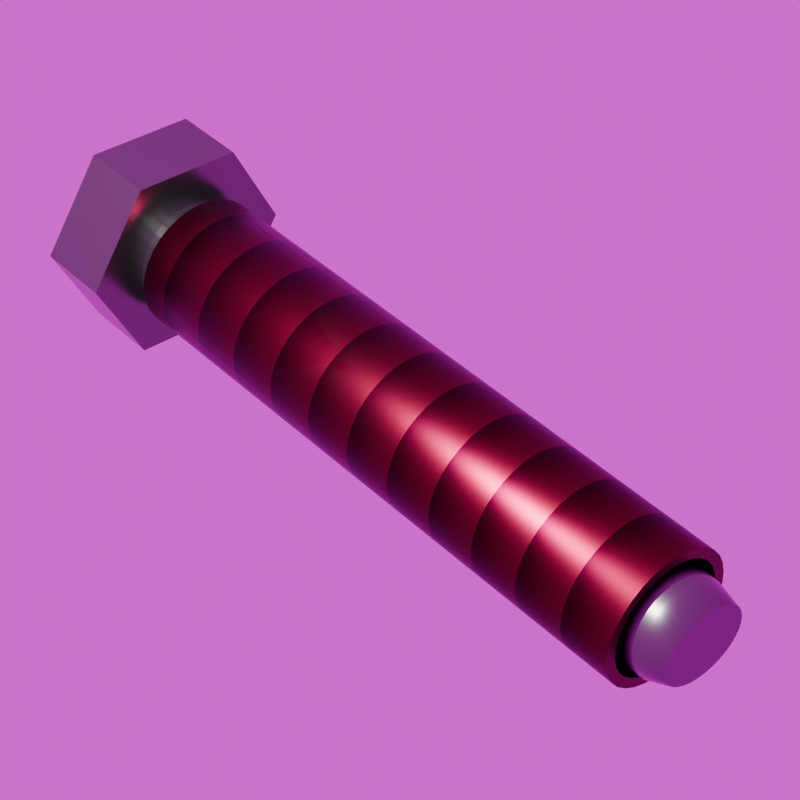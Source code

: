 # Source: lead-expansion-bolt.blend  (saved by Blender 4.3.34; exported with 4.5.12 LTS)
import bpy
from mathutils import Matrix  # noqa: F401  (used for matrix-valued properties, if any)

bpy.ops.wm.read_factory_settings(use_empty=True)
scene = bpy.context.scene
scene.name = 'Scene'

# ---- collections
col_collection = bpy.data.collections.new('Collection'); scene.collection.children.link(col_collection)

# ---- images (referenced by path relative to the original .blend; pixels are not part of the script)
import os
ASSET_DIR = os.environ.get("B2B_ASSET_DIR", "")  # directory of the original .blend (textures are referenced by path, not embedded)
HERE = os.path.dirname(os.path.abspath(__file__))  # packed textures are extracted next to this script under _unpacked/

def load_image(name, relpath, width, height, colorspace="sRGB"):
    """Load a texture the original file referenced (path relative to the .blend, or extracted next to this script)."""
    p = next((c for c in (os.path.join(HERE, relpath), os.path.join(ASSET_DIR, relpath)) if relpath and os.path.exists(c)), "")
    if p:
        img = bpy.data.images.load(p, check_existing=True)
        img.name = name
    else:  # same state as the original file: an image datablock whose file is absent (Cycles renders it pink)
        img = bpy.data.images.new(name, width, height)
        img.source = "FILE"
        img.filepath = "//" + (relpath or name)
    img.colorspace_settings.name = colorspace
    return img
img_forest_exr = load_image('forest.exr', 'forest.exr', 1024, 1024, 'Linear Rec.709')

# ---- materials (node trees are filled in below, after node groups)
mat_material_001 = bpy.data.materials.new('Material.001')
mat_material_002 = bpy.data.materials.new('Material.002')

# ---- material node trees
mat_material_001.use_nodes = True; mat_material_001.node_tree.nodes.clear()
_N = mat_material_001.node_tree.nodes; _L = mat_material_001.node_tree.links
n0 = _N.new('ShaderNodeBsdfPrincipled'); n0.name = 'Principled BSDF'; n0.location = (-2, 652)
n0.inputs[0].default_value = (0.1656, 0.1656, 0.1656, 1.0)
n0.inputs[1].default_value = 0.9818
n0.inputs[2].default_value = 0.2273
n1 = _N.new('ShaderNodeOutputMaterial'); n1.name = 'Material Output'; n1.location = (288, 652)
_L.new(n0.outputs[0], n1.inputs[0])
n1.is_active_output = True
mat_material_002.use_nodes = True; mat_material_002.node_tree.nodes.clear()
_N = mat_material_002.node_tree.nodes; _L = mat_material_002.node_tree.links
n0 = _N.new('ShaderNodeBsdfPrincipled'); n0.name = 'Principled BSDF'; n0.location = (165, 295)
n0.inputs[1].default_value = 1.0
n0.inputs[2].default_value = 0.3636
n0.inputs[3].default_value = 1.0
n1 = _N.new('ShaderNodeOutputMaterial'); n1.name = 'Material Output'; n1.location = (465, 294)
n2 = _N.new('ShaderNodeTexWave'); n2.name = 'Wave Texture'; n2.location = (-362, 276)
n2.width = 182
n2.bands_direction = 'Z'
n2.wave_profile = 'SAW'
n2.inputs[1].default_value = 4.0
n2.inputs[5].default_value = 0.5385
n3 = _N.new('ShaderNodeValToRGB'); n3.name = 'Color Ramp'; n3.location = (-111, 266)
while len(n3.color_ramp.elements) > 1: n3.color_ramp.elements.remove(n3.color_ramp.elements[-1])
n3.color_ramp.elements[0].position = 0.0; n3.color_ramp.elements[0].color = (0.01877, 0.0, 0.004158, 1.0)
_e = n3.color_ramp.elements.new(1.0); _e.color = (0.08995, 0.002718, 0.01388, 1.0)
_L.new(n0.outputs[0], n1.inputs[0])
_L.new(n3.outputs[0], n0.inputs[0])
_L.new(n2.outputs[0], n3.inputs[0])
n1.is_active_output = True

# ---- world
world_world = bpy.data.worlds.new('World'); scene.world = world_world
world_world.use_nodes = True; world_world.node_tree.nodes.clear()
_N = world_world.node_tree.nodes; _L = world_world.node_tree.links
n0 = _N.new('ShaderNodeOutputWorld'); n0.name = 'World Output'; n0.location = (300, 300)
n1 = _N.new('ShaderNodeBackground'); n1.name = 'Background'; n1.location = (10, 300)
n1.inputs[0].default_value = (0.05088, 0.05088, 0.05088, 1.0)
n2 = _N.new('ShaderNodeTexEnvironment'); n2.name = 'Environment Texture'; n2.location = (-142, 134)
n2.image = img_forest_exr
_L.new(n2.outputs[0], n0.inputs[0])
n0.is_active_output = True
world_world.color = (0.05088, 0.05088, 0.05088)
world_world.sun_shadow_jitter_overblur = 0.0

# ---- cameras
cam_camera = bpy.data.cameras.new('Camera')
cam_camera.clip_end = 100.0
cam_camera.lens = 100.0
cam_camera.ortho_scale = 7.314

# ---- lights
light_light = bpy.data.lights.new('Light', 'POINT')
light_light.energy = 1e+05
light_light_001 = bpy.data.lights.new('Light.001', 'POINT')
light_light_001.energy = 1e+05
light_light_002 = bpy.data.lights.new('Light.002', 'POINT')
light_light_002.energy = 1e+04

# ---- meshes
me_cylinder = bpy.data.meshes.new('Cylinder')
me_cylinder.from_pydata([(0.0, 0.805, -1.0), (0.0, 1.0, 1.0), (0.157, 0.7895, -1.0), (0.1951, 0.9808, 1.0), (0.3081, 0.7437, -1.0), (0.3827, 0.9239, 1.0), (0.4472, 0.6693, -1.0), (0.5556, 0.8315, 1.0), (0.5692, 0.5692, -1.0), (0.7071, 0.7071, 1.0), (0.6693, 0.4472, -1.0), (0.8315, 0.5556, 1.0), (0.7437, 0.3081, -1.0), (0.9239, 0.3827, 1.0), (0.7895, 0.157, -1.0), (0.9808, 0.1951, 1.0), (0.805, 0.0, -1.0), (1.0, 0.0, 1.0), (0.7895, -0.157, -1.0), (0.9808, -0.1951, 1.0), (0.7437, -0.3081, -1.0), (0.9239, -0.3827, 1.0), (0.6693, -0.4472, -1.0), (0.8315, -0.5556, 1.0), (0.5692, -0.5692, -1.0), (0.7071, -0.7071, 1.0), (0.4472, -0.6693, -1.0), (0.5556, -0.8315, 1.0), (0.3081, -0.7437, -1.0), (0.3827, -0.9239, 1.0), (0.157, -0.7895, -1.0), (0.1951, -0.9808, 1.0), (0.0, -0.805, -1.0), (0.0, -1.0, 1.0), (-0.157, -0.7895, -1.0), (-0.1951, -0.9808, 1.0), (-0.3081, -0.7437, -1.0), (-0.3827, -0.9239, 1.0), (-0.4472, -0.6693, -1.0), (-0.5556, -0.8315, 1.0), (-0.5692, -0.5692, -1.0), (-0.7071, -0.7071, 1.0), (-0.6693, -0.4472, -1.0), (-0.8315, -0.5556, 1.0), (-0.7437, -0.3081, -1.0), (-0.9239, -0.3827, 1.0), (-0.7895, -0.157, -1.0), (-0.9808, -0.1951, 1.0), (-0.805, 0.0, -1.0), (-1.0, 0.0, 1.0), (-0.7895, 0.157, -1.0), (-0.9808, 0.1951, 1.0), (-0.7437, 0.3081, -1.0), (-0.9239, 0.3827, 1.0), (-0.6693, 0.4472, -1.0), (-0.8315, 0.5556, 1.0), (-0.5692, 0.5692, -1.0), (-0.7071, 0.7071, 1.0), (-0.4472, 0.6693, -1.0), (-0.5556, 0.8315, 1.0), (-0.3081, 0.7437, -1.0), (-0.3827, 0.9239, 1.0), (-0.157, 0.7895, -1.0), (-0.1951, 0.9808, 1.0), (0.09755, 0.9904, 1.0), (0.2889, 0.9523, 1.0), (0.4691, 0.8777, 1.0), (0.6313, 0.7693, 1.0), (0.7693, 0.6313, 1.0), (0.8777, 0.4691, 1.0), (0.9523, 0.2889, 1.0), (0.9904, 0.09755, 1.0), (0.9904, -0.09755, 1.0), (0.9523, -0.2889, 1.0), (0.8777, -0.4691, 1.0), (0.7693, -0.6313, 1.0), (0.6313, -0.7693, 1.0), (0.4691, -0.8777, 1.0), (0.2889, -0.9523, 1.0), (0.09755, -0.9904, 1.0), (-0.09755, -0.9904, 1.0), (-0.2889, -0.9523, 1.0), (-0.4691, -0.8777, 1.0), (-0.6313, -0.7693, 1.0), (-0.7693, -0.6313, 1.0), (-0.8777, -0.4691, 1.0), (-0.9523, -0.2889, 1.0), (-0.9904, -0.09755, 1.0), (-0.9904, 0.09755, 1.0), (-0.9523, 0.2889, 1.0), (-0.8777, 0.4691, 1.0), (-0.7693, 0.6313, 1.0), (-0.6313, 0.7693, 1.0), (-0.4691, 0.8777, 1.0), (-0.2889, 0.9523, 1.0), (-0.09755, 0.9904, 1.0), (0.1951, 0.9808, 1.0), (0.09755, 0.9904, 1.0), (0.0, 1.0, 1.0), (-0.09755, 0.9904, 1.0), (-0.1951, 0.9808, 1.0), (-0.2889, 0.9523, 1.0), (-0.3827, 0.9239, 1.0), (-0.4691, 0.8777, 1.0), (-0.5556, 0.8315, 1.0), (-0.6313, 0.7693, 1.0), (-0.7071, 0.7071, 1.0), (-0.7693, 0.6313, 1.0), (-0.8315, 0.5556, 1.0), (-0.8777, 0.4691, 1.0), (-0.9239, 0.3827, 1.0), (-0.9523, 0.2889, 1.0), (-0.9808, 0.1951, 1.0), (-0.9904, 0.09755, 1.0), (-1.0, 0.0, 1.0), (-0.9904, -0.09755, 1.0), (-0.9808, -0.1951, 1.0), (-0.9523, -0.2889, 1.0), (-0.9239, -0.3827, 1.0), (-0.8777, -0.4691, 1.0), (-0.8315, -0.5556, 1.0), (-0.7693, -0.6313, 1.0), (-0.7071, -0.7071, 1.0), (-0.6313, -0.7693, 1.0), (-0.5556, -0.8315, 1.0), (-0.4691, -0.8777, 1.0), (-0.3827, -0.9239, 1.0), (-0.2889, -0.9523, 1.0), (-0.1951, -0.9808, 1.0), (-0.09755, -0.9904, 1.0), (0.0, -1.0, 1.0), (0.09755, -0.9904, 1.0), (0.1951, -0.9808, 1.0), (0.2889, -0.9523, 1.0), (0.3827, -0.9239, 1.0), (0.4691, -0.8777, 1.0), (0.5556, -0.8315, 1.0), (0.6313, -0.7693, 1.0), (0.7071, -0.7071, 1.0), (0.7693, -0.6313, 1.0), (0.8315, -0.5556, 1.0), (0.8777, -0.4691, 1.0), (0.9239, -0.3827, 1.0), (0.9523, -0.2889, 1.0), (0.9808, -0.1951, 1.0), (0.9904, -0.09755, 1.0), (1.0, 0.0, 1.0), (0.9904, 0.09755, 1.0), (0.9808, 0.1951, 1.0), (0.9523, 0.2889, 1.0), (0.9239, 0.3827, 1.0), (0.8777, 0.4691, 1.0), (0.8315, 0.5556, 1.0), (0.7693, 0.6313, 1.0), (0.7071, 0.7071, 1.0), (0.6313, 0.7693, 1.0), (0.5556, 0.8315, 1.0), (0.4691, 0.8777, 1.0), (0.3827, 0.9239, 1.0), (0.2889, 0.9523, 1.0), (0.1661, 0.835, 1.0), (0.08305, 0.8432, 1.0), (0.0, 0.8514, 1.0), (-0.08305, 0.8432, 1.0), (-0.1661, 0.835, 1.0), (-0.246, 0.8108, 1.0), (-0.3258, 0.7866, 1.0), (-0.3994, 0.7472, 1.0), (-0.473, 0.7079, 1.0), (-0.5375, 0.655, 1.0), (-0.602, 0.602, 1.0), (-0.655, 0.5375, 1.0), (-0.7079, 0.473, 1.0), (-0.7472, 0.3994, 1.0), (-0.7866, 0.3258, 1.0), (-0.8108, 0.246, 1.0), (-0.835, 0.1661, 1.0), (-0.8432, 0.08305, 1.0), (-0.8514, 0.0, 1.0), (-0.8432, -0.08305, 1.0), (-0.835, -0.1661, 1.0), (-0.8108, -0.246, 1.0), (-0.7866, -0.3258, 1.0), (-0.7472, -0.3994, 1.0), (-0.7079, -0.473, 1.0), (-0.655, -0.5375, 1.0), (-0.602, -0.602, 1.0), (-0.5375, -0.655, 1.0), (-0.473, -0.7079, 1.0), (-0.3994, -0.7472, 1.0), (-0.3258, -0.7866, 1.0), (-0.246, -0.8108, 1.0), (-0.1661, -0.835, 1.0), (-0.08305, -0.8432, 1.0), (0.0, -0.8514, 1.0), (0.08305, -0.8432, 1.0), (0.1661, -0.835, 1.0), (0.246, -0.8108, 1.0), (0.3258, -0.7866, 1.0), (0.3994, -0.7472, 1.0), (0.473, -0.7079, 1.0), (0.5375, -0.655, 1.0), (0.602, -0.602, 1.0), (0.655, -0.5375, 1.0), (0.7079, -0.473, 1.0), (0.7472, -0.3994, 1.0), (0.7866, -0.3258, 1.0), (0.8108, -0.246, 1.0), (0.835, -0.1661, 1.0), (0.8432, -0.08305, 1.0), (0.8514, 0.0, 1.0), (0.8432, 0.08305, 1.0), (0.835, 0.1661, 1.0), (0.8108, 0.246, 1.0), (0.7866, 0.3258, 1.0), (0.7472, 0.3994, 1.0), (0.7079, 0.473, 1.0), (0.655, 0.5375, 1.0), (0.602, 0.602, 1.0), (0.5375, 0.655, 1.0), (0.473, 0.7079, 1.0), (0.3994, 0.7472, 1.0), (0.3258, 0.7866, 1.0), (0.246, 0.8108, 1.0), (0.143, 0.7188, 1.05), (0.07149, 0.7259, 1.05), (2.635e-09, 0.7329, 1.05), (-0.07149, 0.7259, 1.05), (-0.143, 0.7188, 1.05), (-0.2117, 0.698, 1.05), (-0.2805, 0.6771, 1.05), (-0.3438, 0.6432, 1.05), (-0.4072, 0.6094, 1.05), (-0.4627, 0.5638, 1.05), (-0.5182, 0.5182, 1.05), (-0.5638, 0.4627, 1.05), (-0.6094, 0.4072, 1.05), (-0.6432, 0.3438, 1.05), (-0.6771, 0.2805, 1.05), (-0.698, 0.2117, 1.05), (-0.7188, 0.143, 1.05), (-0.7259, 0.07149, 1.05), (-0.7329, -1.251e-10, 1.05), (-0.7259, -0.07149, 1.05), (-0.7188, -0.143, 1.05), (-0.698, -0.2117, 1.05), (-0.6771, -0.2805, 1.05), (-0.6432, -0.3438, 1.05), (-0.6094, -0.4072, 1.05), (-0.5638, -0.4627, 1.05), (-0.5182, -0.5182, 1.05), (-0.4627, -0.5638, 1.05), (-0.4072, -0.6094, 1.05), (-0.3438, -0.6432, 1.05), (-0.2805, -0.6771, 1.05), (-0.2117, -0.698, 1.05), (-0.143, -0.7188, 1.05), (-0.07149, -0.7259, 1.05), (2.635e-09, -0.7329, 1.05), (0.07149, -0.7259, 1.05), (0.143, -0.7188, 1.05), (0.2117, -0.698, 1.05), (0.2805, -0.6771, 1.05), (0.3438, -0.6432, 1.05), (0.4072, -0.6094, 1.05), (0.4627, -0.5638, 1.05), (0.5182, -0.5182, 1.05), (0.5638, -0.4627, 1.05), (0.6094, -0.4072, 1.05), (0.6432, -0.3438, 1.05), (0.6771, -0.2805, 1.05), (0.698, -0.2117, 1.05), (0.7188, -0.143, 1.05), (0.7259, -0.07149, 1.05), (0.7329, -1.251e-10, 1.05), (0.7259, 0.07149, 1.05), (0.7188, 0.143, 1.05), (0.698, 0.2117, 1.05), (0.6771, 0.2805, 1.05), (0.6432, 0.3438, 1.05), (0.6094, 0.4072, 1.05), (0.5638, 0.4627, 1.05), (0.5182, 0.5182, 1.05), (0.4627, 0.5638, 1.05), (0.4072, 0.6094, 1.05), (0.3438, 0.6432, 1.05), (0.2805, 0.6771, 1.05), (0.2117, 0.698, 1.05), (0.1661, 0.835, 0.316), (0.08305, 0.8432, 0.316), (0.246, 0.8108, 0.316), (0.0, 0.8514, 0.316), (-0.08305, 0.8432, 0.316), (-0.1661, 0.835, 0.316), (-0.246, 0.8108, 0.316), (-0.3258, 0.7866, 0.316), (-0.3994, 0.7472, 0.316), (-0.473, 0.7079, 0.316), (-0.5375, 0.655, 0.316), (-0.602, 0.602, 0.316), (-0.655, 0.5375, 0.316), (-0.7079, 0.473, 0.316), (-0.7472, 0.3994, 0.316), (-0.7866, 0.3258, 0.316), (-0.8108, 0.246, 0.316), (-0.835, 0.1661, 0.316), (-0.8432, 0.08305, 0.316), (-0.8514, 0.0, 0.316), (-0.8432, -0.08305, 0.316), (-0.835, -0.1661, 0.316), (-0.8108, -0.246, 0.316), (-0.7866, -0.3258, 0.316), (-0.7472, -0.3994, 0.316), (-0.7079, -0.473, 0.316), (-0.655, -0.5375, 0.316), (-0.602, -0.602, 0.316), (-0.5375, -0.655, 0.316), (-0.473, -0.7079, 0.316), (-0.3994, -0.7472, 0.316), (-0.3258, -0.7866, 0.316), (-0.246, -0.8108, 0.316), (-0.1661, -0.835, 0.316), (-0.08305, -0.8432, 0.316), (0.0, -0.8514, 0.316), (0.08305, -0.8432, 0.316), (0.1661, -0.835, 0.316), (0.246, -0.8108, 0.316), (0.3258, -0.7866, 0.316), (0.3994, -0.7472, 0.316), (0.473, -0.7079, 0.316), (0.5375, -0.655, 0.316), (0.602, -0.602, 0.316), (0.655, -0.5375, 0.316), (0.7079, -0.473, 0.316), (0.7472, -0.3994, 0.316), (0.7866, -0.3258, 0.316), (0.8108, -0.246, 0.316), (0.835, -0.1661, 0.316), (0.8432, -0.08305, 0.316), (0.8514, 0.0, 0.316), (0.8432, 0.08305, 0.316), (0.835, 0.1661, 0.316), (0.8108, 0.246, 0.316), (0.7866, 0.3258, 0.316), (0.7472, 0.3994, 0.316), (0.7079, 0.473, 0.316), (0.655, 0.5375, 0.316), (0.602, 0.602, 0.316), (0.5375, 0.655, 0.316), (0.473, 0.7079, 0.316), (0.3994, 0.7472, 0.316), (0.3258, 0.7866, 0.316), (0.1445, 0.7263, 0.316), (0.07224, 0.7334, 0.316), (0.2139, 0.7053, 0.316), (0.0, 0.7406, 0.316), (-0.07224, 0.7334, 0.316), (-0.1445, 0.7263, 0.316), (-0.2139, 0.7053, 0.316), (-0.2834, 0.6842, 0.316), (-0.3474, 0.65, 0.316), (-0.4114, 0.6157, 0.316), (-0.4675, 0.5697, 0.316), (-0.5236, 0.5236, 0.316), (-0.5697, 0.4675, 0.316), (-0.6157, 0.4114, 0.316), (-0.65, 0.3474, 0.316), (-0.6842, 0.2834, 0.316), (-0.7053, 0.2139, 0.316), (-0.7263, 0.1445, 0.316), (-0.7334, 0.07224, 0.316), (-0.7406, 0.0, 0.316), (-0.7334, -0.07224, 0.316), (-0.7263, -0.1445, 0.316), (-0.7053, -0.2139, 0.316), (-0.6842, -0.2834, 0.316), (-0.65, -0.3474, 0.316), (-0.6157, -0.4114, 0.316), (-0.5697, -0.4675, 0.316), (-0.5236, -0.5236, 0.316), (-0.4675, -0.5697, 0.316), (-0.4114, -0.6157, 0.316), (-0.3474, -0.65, 0.316), (-0.2834, -0.6842, 0.316), (-0.2139, -0.7053, 0.316), (-0.1445, -0.7263, 0.316), (-0.07224, -0.7334, 0.316), (0.0, -0.7406, 0.316), (0.07224, -0.7334, 0.316), (0.1445, -0.7263, 0.316), (0.2139, -0.7053, 0.316), (0.2834, -0.6842, 0.316), (0.3474, -0.65, 0.316), (0.4114, -0.6157, 0.316), (0.4675, -0.5697, 0.316), (0.5236, -0.5236, 0.316), (0.5697, -0.4675, 0.316), (0.6157, -0.4114, 0.316), (0.65, -0.3474, 0.316), (0.6842, -0.2834, 0.316), (0.7053, -0.2139, 0.316), (0.7263, -0.1445, 0.316), (0.7334, -0.07224, 0.316), (0.7406, 0.0, 0.316), (0.7334, 0.07224, 0.316), (0.7263, 0.1445, 0.316), (0.7053, 0.2139, 0.316), (0.6842, 0.2834, 0.316), (0.65, 0.3474, 0.316), (0.6157, 0.4114, 0.316), (0.5697, 0.4675, 0.316), (0.5236, 0.5236, 0.316), (0.4675, 0.5697, 0.316), (0.4114, 0.6157, 0.316), (0.3474, 0.65, 0.316), (0.2834, 0.6842, 0.316), (0.0, 1.0, -1.0), (0.1951, 0.9808, -1.0), (0.3827, 0.9239, -1.0), (0.5556, 0.8315, -1.0), (0.7071, 0.7071, -1.0), (0.8315, 0.5556, -1.0), (0.9239, 0.3827, -1.0), (0.9808, 0.1951, -1.0), (1.0, 0.0, -1.0), (0.9808, -0.1951, -1.0), (0.9239, -0.3827, -1.0), (0.8315, -0.5556, -1.0), (0.7071, -0.7071, -1.0), (0.5556, -0.8315, -1.0), (0.3827, -0.9239, -1.0), (0.1951, -0.9808, -1.0), (0.0, -1.0, -1.0), (-0.1951, -0.9808, -1.0), (-0.3827, -0.9239, -1.0), (-0.5556, -0.8315, -1.0), (-0.7071, -0.7071, -1.0), (-0.8315, -0.5556, -1.0), (-0.9239, -0.3827, -1.0), (-0.9808, -0.1951, -1.0), (-1.0, 0.0, -1.0), (-0.9808, 0.1951, -1.0), (-0.9239, 0.3827, -1.0), (-0.8315, 0.5556, -1.0), (-0.7071, 0.7071, -1.0), (-0.5556, 0.8315, -1.0), (-0.3827, 0.9239, -1.0), (-0.1951, 0.9808, -1.0), (2.182e-08, 0.805, -1.072), (0.157, 0.7895, -1.072), (0.3081, 0.7437, -1.072), (0.4472, 0.6693, -1.072), (0.5692, 0.5692, -1.072), (0.6693, 0.4472, -1.072), (0.7437, 0.3081, -1.072), (0.7895, 0.157, -1.072), (0.805, 0.0, -1.072), (0.7895, -0.157, -1.072), (0.7437, -0.3081, -1.072), (0.6693, -0.4472, -1.072), (0.5692, -0.5692, -1.072), (0.4472, -0.6693, -1.072), (0.3081, -0.7437, -1.072), (0.157, -0.7895, -1.072), (2.182e-08, -0.805, -1.072), (-0.157, -0.7895, -1.072), (-0.3081, -0.7437, -1.072), (-0.4472, -0.6693, -1.072), (-0.5692, -0.5692, -1.072), (-0.6693, -0.4472, -1.072), (-0.7437, -0.3081, -1.072), (-0.7895, -0.157, -1.072), (-0.805, 0.0, -1.072), (-0.7895, 0.157, -1.072), (-0.7437, 0.3081, -1.072), (-0.6693, 0.4472, -1.072), (-0.5692, 0.5692, -1.072), (-0.4472, 0.6693, -1.072), (-0.3081, 0.7437, -1.072), (-0.157, 0.7895, -1.072), (0.1076, 0.671, 1.131), (0.05379, 0.6774, 1.131), (0.1593, 0.6522, 1.131), (-9.893e-08, 0.6837, 1.131), (-0.05379, 0.6774, 1.131), (-0.1076, 0.671, 1.131), (-0.1593, 0.6522, 1.131), (-0.211, 0.6334, 1.131), (-0.2587, 0.6029, 1.131), (-0.3063, 0.5723, 1.131), (-0.3481, 0.5313, 1.131), (-0.3899, 0.4902, 1.131), (-0.4242, 0.4401, 1.131), (-0.4585, 0.39, 1.131), (-0.484, 0.3329, 1.131), (-0.5094, 0.2758, 1.131), (-0.5251, 0.2138, 1.131), (-0.5408, 0.1519, 1.131), (-0.5461, 0.08741, 1.131), (-0.5514, 0.02296, 1.131), (-0.5461, -0.0415, 1.131), (-0.5408, -0.1059, 1.131), (-0.5251, -0.1679, 1.131), (-0.5094, -0.2299, 1.131), (-0.484, -0.287, 1.131), (-0.4585, -0.3441, 1.131), (-0.4242, -0.3942, 1.131), (-0.3899, -0.4443, 1.131), (-0.3481, -0.4853, 1.131), (-0.3063, -0.5264, 1.131), (-0.2587, -0.557, 1.131), (-0.211, -0.5875, 1.131), (-0.1593, -0.6063, 1.131), (-0.1076, -0.6251, 1.131), (-0.05379, -0.6314, 1.131), (-9.868e-08, -0.6378, 1.131), (0.05379, -0.6314, 1.131), (0.1076, -0.6251, 1.131), (0.1593, -0.6063, 1.131), (0.211, -0.5875, 1.131), (0.2587, -0.557, 1.131), (0.3063, -0.5264, 1.131), (0.3481, -0.4853, 1.131), (0.3899, -0.4443, 1.131), (0.4242, -0.3942, 1.131), (0.4585, -0.3441, 1.131), (0.484, -0.287, 1.131), (0.5094, -0.2299, 1.131), (0.5251, -0.1679, 1.131), (0.5408, -0.1059, 1.131), (0.5461, -0.0415, 1.131), (0.5514, 0.02296, 1.131), (0.5461, 0.08741, 1.131), (0.5408, 0.1519, 1.131), (0.5251, 0.2138, 1.131), (0.5094, 0.2758, 1.131), (0.484, 0.3329, 1.131), (0.4585, 0.39, 1.131), (0.4242, 0.4401, 1.131), (0.3899, 0.4902, 1.131), (0.3481, 0.5313, 1.131), (0.3063, 0.5723, 1.131), (0.2587, 0.6029, 1.131), (0.211, 0.6334, 1.131)], [], [(416, 1, 64, 3, 417), (417, 3, 65, 5, 418), (418, 5, 66, 7, 419), (419, 7, 67, 9, 420), (420, 9, 68, 11, 421), (421, 11, 69, 13, 422), (422, 13, 70, 15, 423), (423, 15, 71, 17, 424), (424, 17, 72, 19, 425), (425, 19, 73, 21, 426), (426, 21, 74, 23, 427), (427, 23, 75, 25, 428), (428, 25, 76, 27, 429), (429, 27, 77, 29, 430), (430, 29, 78, 31, 431), (431, 31, 79, 33, 432), (432, 33, 80, 35, 433), (433, 35, 81, 37, 434), (434, 37, 82, 39, 435), (435, 39, 83, 41, 436), (436, 41, 84, 43, 437), (437, 43, 85, 45, 438), (438, 45, 86, 47, 439), (439, 47, 87, 49, 440), (440, 49, 88, 51, 441), (441, 51, 89, 53, 442), (442, 53, 90, 55, 443), (443, 55, 91, 57, 444), (444, 57, 92, 59, 445), (445, 59, 93, 61, 446), (266, 267, 524, 523), (446, 61, 94, 63, 447), (447, 63, 95, 1, 416), (2, 4, 450, 449), (3, 64, 97, 96), (64, 1, 98, 97), (1, 95, 99, 98), (95, 63, 100, 99), (63, 94, 101, 100), (94, 61, 102, 101), (61, 93, 103, 102), (93, 59, 104, 103), (59, 92, 105, 104), (92, 57, 106, 105), (57, 91, 107, 106), (91, 55, 108, 107), (55, 90, 109, 108), (90, 53, 110, 109), (53, 89, 111, 110), (89, 51, 112, 111), (51, 88, 113, 112), (88, 49, 114, 113), (49, 87, 115, 114), (87, 47, 116, 115), (47, 86, 117, 116), (86, 45, 118, 117), (45, 85, 119, 118), (85, 43, 120, 119), (43, 84, 121, 120), (84, 41, 122, 121), (41, 83, 123, 122), (83, 39, 124, 123), (39, 82, 125, 124), (82, 37, 126, 125), (37, 81, 127, 126), (81, 35, 128, 127), (35, 80, 129, 128), (80, 33, 130, 129), (33, 79, 131, 130), (79, 31, 132, 131), (31, 78, 133, 132), (78, 29, 134, 133), (29, 77, 135, 134), (77, 27, 136, 135), (27, 76, 137, 136), (76, 25, 138, 137), (25, 75, 139, 138), (75, 23, 140, 139), (23, 74, 141, 140), (74, 21, 142, 141), (21, 73, 143, 142), (73, 19, 144, 143), (19, 72, 145, 144), (72, 17, 146, 145), (17, 71, 147, 146), (71, 15, 148, 147), (15, 70, 149, 148), (70, 13, 150, 149), (13, 69, 151, 150), (69, 11, 152, 151), (11, 68, 153, 152), (68, 9, 154, 153), (9, 67, 155, 154), (67, 7, 156, 155), (7, 66, 157, 156), (66, 5, 158, 157), (5, 65, 159, 158), (65, 3, 96, 159), (96, 97, 161, 160), (97, 98, 162, 161), (98, 99, 163, 162), (99, 100, 164, 163), (100, 101, 165, 164), (101, 102, 166, 165), (102, 103, 167, 166), (103, 104, 168, 167), (104, 105, 169, 168), (105, 106, 170, 169), (106, 107, 171, 170), (107, 108, 172, 171), (108, 109, 173, 172), (109, 110, 174, 173), (110, 111, 175, 174), (111, 112, 176, 175), (112, 113, 177, 176), (113, 114, 178, 177), (114, 115, 179, 178), (115, 116, 180, 179), (116, 117, 181, 180), (117, 118, 182, 181), (118, 119, 183, 182), (119, 120, 184, 183), (120, 121, 185, 184), (121, 122, 186, 185), (122, 123, 187, 186), (123, 124, 188, 187), (124, 125, 189, 188), (125, 126, 190, 189), (126, 127, 191, 190), (127, 128, 192, 191), (128, 129, 193, 192), (129, 130, 194, 193), (130, 131, 195, 194), (131, 132, 196, 195), (132, 133, 197, 196), (133, 134, 198, 197), (134, 135, 199, 198), (135, 136, 200, 199), (136, 137, 201, 200), (137, 138, 202, 201), (138, 139, 203, 202), (139, 140, 204, 203), (140, 141, 205, 204), (141, 142, 206, 205), (142, 143, 207, 206), (143, 144, 208, 207), (144, 145, 209, 208), (145, 146, 210, 209), (146, 147, 211, 210), (147, 148, 212, 211), (148, 149, 213, 212), (149, 150, 214, 213), (150, 151, 215, 214), (151, 152, 216, 215), (152, 153, 217, 216), (153, 154, 218, 217), (154, 155, 219, 218), (155, 156, 220, 219), (156, 157, 221, 220), (157, 158, 222, 221), (158, 159, 223, 222), (159, 96, 160, 223), (282, 281, 410, 411), (230, 229, 358, 359), (190, 191, 320, 319), (281, 280, 409, 410), (229, 228, 357, 358), (189, 190, 319, 318), (280, 279, 408, 409), (228, 227, 356, 357), (188, 189, 318, 317), (279, 278, 407, 408), (227, 226, 355, 356), (187, 188, 317, 316), (278, 277, 406, 407), (226, 225, 353, 355), (186, 187, 316, 315), (277, 276, 405, 406), (224, 287, 354, 352), (185, 186, 315, 314), (276, 275, 404, 405), (225, 224, 352, 353), (184, 185, 314, 313), (275, 274, 403, 404), (183, 184, 313, 312), (274, 273, 402, 403), (182, 183, 312, 311), (273, 272, 401, 402), (181, 182, 311, 310), (272, 271, 400, 401), (180, 181, 310, 309), (271, 270, 399, 400), (179, 180, 309, 308), (270, 269, 398, 399), (178, 179, 308, 307), (269, 268, 397, 398), (177, 178, 307, 306), (268, 267, 396, 397), (176, 177, 306, 305), (267, 266, 395, 396), (175, 176, 305, 304), (266, 265, 394, 395), (174, 175, 304, 303), (265, 264, 393, 394), (173, 174, 303, 302), (264, 263, 392, 393), (172, 173, 302, 301), (263, 262, 391, 392), (171, 172, 301, 300), (262, 261, 390, 391), (222, 223, 290, 351), (170, 171, 300, 299), (261, 260, 389, 390), (221, 222, 351, 350), (169, 170, 299, 298), (260, 259, 388, 389), (220, 221, 350, 349), (168, 169, 298, 297), (259, 258, 387, 388), (219, 220, 349, 348), (167, 168, 297, 296), (258, 257, 386, 387), (218, 219, 348, 347), (166, 167, 296, 295), (257, 256, 385, 386), (217, 218, 347, 346), (288, 289, 353, 352), (289, 291, 355, 353), (291, 292, 356, 355), (292, 293, 357, 356), (293, 294, 358, 357), (294, 295, 359, 358), (295, 296, 360, 359), (296, 297, 361, 360), (297, 298, 362, 361), (298, 299, 363, 362), (299, 300, 364, 363), (300, 301, 365, 364), (301, 302, 366, 365), (302, 303, 367, 366), (303, 304, 368, 367), (304, 305, 369, 368), (305, 306, 370, 369), (306, 307, 371, 370), (307, 308, 372, 371), (308, 309, 373, 372), (309, 310, 374, 373), (310, 311, 375, 374), (311, 312, 376, 375), (312, 313, 377, 376), (313, 314, 378, 377), (314, 315, 379, 378), (315, 316, 380, 379), (316, 317, 381, 380), (317, 318, 382, 381), (318, 319, 383, 382), (319, 320, 384, 383), (320, 321, 385, 384), (321, 322, 386, 385), (322, 323, 387, 386), (323, 324, 388, 387), (324, 325, 389, 388), (325, 326, 390, 389), (326, 327, 391, 390), (327, 328, 392, 391), (328, 329, 393, 392), (329, 330, 394, 393), (330, 331, 395, 394), (331, 332, 396, 395), (332, 333, 397, 396), (333, 334, 398, 397), (334, 335, 399, 398), (335, 336, 400, 399), (336, 337, 401, 400), (337, 338, 402, 401), (338, 339, 403, 402), (339, 340, 404, 403), (340, 341, 405, 404), (341, 342, 406, 405), (342, 343, 407, 406), (343, 344, 408, 407), (344, 345, 409, 408), (345, 346, 410, 409), (346, 347, 411, 410), (347, 348, 412, 411), (348, 349, 413, 412), (349, 350, 414, 413), (350, 351, 415, 414), (351, 290, 354, 415), (290, 288, 352, 354), (191, 192, 321, 320), (231, 230, 359, 360), (283, 282, 411, 412), (192, 193, 322, 321), (232, 231, 360, 361), (284, 283, 412, 413), (193, 194, 323, 322), (233, 232, 361, 362), (285, 284, 413, 414), (194, 195, 324, 323), (234, 233, 362, 363), (286, 285, 414, 415), (195, 196, 325, 324), (235, 234, 363, 364), (287, 286, 415, 354), (196, 197, 326, 325), (236, 235, 364, 365), (197, 198, 327, 326), (237, 236, 365, 366), (198, 199, 328, 327), (238, 237, 366, 367), (199, 200, 329, 328), (239, 238, 367, 368), (200, 201, 330, 329), (240, 239, 368, 369), (201, 202, 331, 330), (241, 240, 369, 370), (202, 203, 332, 331), (242, 241, 370, 371), (203, 204, 333, 332), (243, 242, 371, 372), (204, 205, 334, 333), (244, 243, 372, 373), (205, 206, 335, 334), (245, 244, 373, 374), (206, 207, 336, 335), (246, 245, 374, 375), (207, 208, 337, 336), (247, 246, 375, 376), (208, 209, 338, 337), (248, 247, 376, 377), (209, 210, 339, 338), (249, 248, 377, 378), (210, 211, 340, 339), (250, 249, 378, 379), (160, 161, 289, 288), (211, 212, 341, 340), (251, 250, 379, 380), (223, 160, 288, 290), (212, 213, 342, 341), (252, 251, 380, 381), (161, 162, 291, 289), (213, 214, 343, 342), (253, 252, 381, 382), (162, 163, 292, 291), (214, 215, 344, 343), (254, 253, 382, 383), (163, 164, 293, 292), (215, 216, 345, 344), (255, 254, 383, 384), (164, 165, 294, 293), (216, 217, 346, 345), (256, 255, 384, 385), (165, 166, 295, 294), (2, 0, 416, 417), (4, 2, 417, 418), (6, 4, 418, 419), (8, 6, 419, 420), (10, 8, 420, 421), (12, 10, 421, 422), (14, 12, 422, 423), (16, 14, 423, 424), (18, 16, 424, 425), (20, 18, 425, 426), (22, 20, 426, 427), (24, 22, 427, 428), (26, 24, 428, 429), (28, 26, 429, 430), (30, 28, 430, 431), (32, 30, 431, 432), (34, 32, 432, 433), (36, 34, 433, 434), (38, 36, 434, 435), (40, 38, 435, 436), (42, 40, 436, 437), (44, 42, 437, 438), (46, 44, 438, 439), (48, 46, 439, 440), (50, 48, 440, 441), (52, 50, 441, 442), (54, 52, 442, 443), (56, 54, 443, 444), (58, 56, 444, 445), (60, 58, 445, 446), (62, 60, 446, 447), (0, 62, 447, 416), (448, 449, 450, 451, 452, 453, 454, 455, 456, 457, 458, 459, 460, 461, 462, 463, 464, 465, 466, 467, 468, 469, 470, 471, 472, 473, 474, 475, 476, 477, 478, 479), (56, 58, 477, 476), (30, 32, 464, 463), (4, 6, 451, 450), (58, 60, 478, 477), (32, 34, 465, 464), (6, 8, 452, 451), (60, 62, 479, 478), (34, 36, 466, 465), (8, 10, 453, 452), (62, 0, 448, 479), (36, 38, 467, 466), (10, 12, 454, 453), (38, 40, 468, 467), (12, 14, 455, 454), (40, 42, 469, 468), (14, 16, 456, 455), (42, 44, 470, 469), (16, 18, 457, 456), (44, 46, 471, 470), (18, 20, 458, 457), (46, 48, 472, 471), (20, 22, 459, 458), (48, 50, 473, 472), (22, 24, 460, 459), (50, 52, 474, 473), (24, 26, 461, 460), (52, 54, 475, 474), (26, 28, 462, 461), (0, 2, 449, 448), (54, 56, 476, 475), (28, 30, 463, 462), (480, 481, 483, 484, 485, 486, 487, 488, 489, 490, 491, 492, 493, 494, 495, 496, 497, 498, 499, 500, 501, 502, 503, 504, 505, 506, 507, 508, 509, 510, 511, 512, 513, 514, 515, 516, 517, 518, 519, 520, 521, 522, 523, 524, 525, 526, 527, 528, 529, 530, 531, 532, 533, 534, 535, 536, 537, 538, 539, 540, 541, 542, 543, 482), (240, 241, 498, 497), (267, 268, 525, 524), (241, 242, 499, 498), (268, 269, 526, 525), (242, 243, 500, 499), (269, 270, 527, 526), (243, 244, 501, 500), (270, 271, 528, 527), (244, 245, 502, 501), (271, 272, 529, 528), (245, 246, 503, 502), (272, 273, 530, 529), (246, 247, 504, 503), (273, 274, 531, 530), (247, 248, 505, 504), (274, 275, 532, 531), (248, 249, 506, 505), (275, 276, 533, 532), (249, 250, 507, 506), (224, 225, 481, 480), (276, 277, 534, 533), (250, 251, 508, 507), (287, 224, 480, 482), (277, 278, 535, 534), (251, 252, 509, 508), (225, 226, 483, 481), (278, 279, 536, 535), (252, 253, 510, 509), (226, 227, 484, 483), (279, 280, 537, 536), (253, 254, 511, 510), (227, 228, 485, 484), (280, 281, 538, 537), (254, 255, 512, 511), (228, 229, 486, 485), (281, 282, 539, 538), (255, 256, 513, 512), (229, 230, 487, 486), (282, 283, 540, 539), (256, 257, 514, 513), (230, 231, 488, 487), (283, 284, 541, 540), (257, 258, 515, 514), (231, 232, 489, 488), (284, 285, 542, 541), (258, 259, 516, 515), (232, 233, 490, 489), (285, 286, 543, 542), (259, 260, 517, 516), (233, 234, 491, 490), (286, 287, 482, 543), (260, 261, 518, 517), (234, 235, 492, 491), (261, 262, 519, 518), (235, 236, 493, 492), (262, 263, 520, 519), (236, 237, 494, 493), (263, 264, 521, 520), (237, 238, 495, 494), (264, 265, 522, 521), (238, 239, 496, 495), (265, 266, 523, 522), (239, 240, 497, 496)])
me_cylinder.polygons.foreach_set('use_smooth', [1, 1, 1, 1, 1, 1, 1, 1, 1, 1, 1, 1, 1, 1, 1, 1, 1, 1, 1, 1, 1, 1, 1, 1, 1, 1, 1, 1, 1, 1, 1, 1, 1, 0, 0, 0, 0, 0, 0, 0, 0, 0, 0, 0, 0, 0, 0, 0, 0, 0, 0, 0, 0, 0, 0, 0, 0, 0, 0, 0, 0, 0, 0, 0, 0, 0, 0, 0, 0, 0, 0, 0, 0, 0, 0, 0, 0, 0, 0, 0, 0, 0, 0, 0, 0, 0, 0, 0, 0, 0, 0, 0, 0, 0, 0, 0, 0, 0, 0, 0, 0, 0, 0, 0, 0, 0, 0, 0, 0, 0, 0, 0, 0, 0, 0, 0, 0, 0, 0, 0, 0, 0, 0, 0, 0, 0, 0, 0, 0, 0, 0, 0, 0, 0, 0, 0, 0, 0, 0, 0, 0, 0, 0, 0, 0, 0, 0, 0, 0, 0, 0, 0, 0, 0, 0, 0, 0, 0, 0, 0, 0, 0, 1, 1, 0, 1, 1, 0, 1, 1, 0, 1, 1, 0, 1, 1, 0, 1, 1, 0, 1, 1, 0, 1, 0, 1, 0, 1, 0, 1, 0, 1, 0, 1, 0, 1, 0, 1, 0, 1, 0, 1, 0, 1, 0, 1, 0, 1, 0, 1, 0, 0, 1, 0, 0, 1, 0, 0, 1, 0, 0, 1, 0, 0, 1, 0, 0, 0, 0, 0, 0, 0, 0, 0, 0, 0, 0, 0, 0, 0, 0, 0, 0, 0, 0, 0, 0, 0, 0, 0, 0, 0, 0, 0, 0, 0, 0, 0, 0, 0, 0, 0, 0, 0, 0, 0, 0, 0, 0, 0, 0, 0, 0, 0, 0, 0, 0, 0, 0, 0, 0, 0, 0, 0, 0, 0, 0, 0, 0, 0, 0, 1, 1, 0, 1, 1, 0, 1, 1, 0, 1, 1, 0, 1, 1, 0, 1, 0, 1, 0, 1, 0, 1, 0, 1, 0, 1, 0, 1, 0, 1, 0, 1, 0, 1, 0, 1, 0, 1, 0, 1, 0, 1, 0, 1, 0, 0, 1, 0, 0, 1, 0, 0, 1, 0, 0, 1, 0, 0, 1, 0, 0, 1, 0, 0, 0, 0, 0, 0, 0, 0, 0, 0, 0, 0, 0, 0, 0, 0, 0, 0, 0, 0, 0, 0, 0, 0, 0, 0, 0, 0, 0, 0, 0, 0, 0, 0, 0, 0, 0, 0, 0, 0, 0, 0, 0, 0, 0, 0, 0, 0, 0, 0, 0, 0, 0, 0, 0, 0, 0, 0, 0, 0, 0, 0, 0, 0, 0, 0, 1, 1, 1, 1, 1, 1, 1, 1, 1, 1, 1, 1, 1, 1, 1, 1, 1, 1, 1, 1, 1, 1, 1, 1, 1, 1, 1, 1, 1, 1, 1, 1, 1, 1, 1, 1, 1, 1, 1, 1, 1, 1, 1, 1, 1, 1, 1, 1, 1, 1, 1, 1, 1, 1, 1, 1, 1, 1, 1, 1, 1, 1, 1])
me_cylinder.polygons.foreach_set('material_index', [1, 1, 1, 1, 1, 1, 1, 1, 1, 1, 1, 1, 1, 1, 1, 1, 1, 1, 1, 1, 1, 1, 1, 1, 1, 1, 1, 1, 1, 1, 0, 1, 1, 0, 0, 0, 0, 0, 0, 0, 0, 0, 0, 0, 0, 0, 0, 0, 0, 0, 0, 0, 0, 0, 0, 0, 0, 0, 0, 0, 0, 0, 0, 0, 0, 0, 0, 0, 0, 0, 0, 0, 0, 0, 0, 0, 0, 0, 0, 0, 0, 0, 0, 0, 0, 0, 0, 0, 0, 0, 0, 0, 0, 0, 0, 0, 0, 0, 1, 1, 1, 1, 1, 1, 1, 1, 1, 1, 1, 1, 1, 1, 1, 1, 1, 1, 1, 1, 1, 1, 1, 1, 1, 1, 1, 1, 1, 1, 1, 1, 1, 1, 1, 1, 1, 1, 1, 1, 1, 1, 1, 1, 1, 1, 1, 1, 1, 1, 1, 1, 1, 1, 1, 1, 1, 1, 1, 1, 1, 1, 1, 1, 0, 0, 0, 0, 0, 0, 0, 0, 0, 0, 0, 0, 0, 0, 0, 0, 0, 0, 0, 0, 0, 0, 0, 0, 0, 0, 0, 0, 0, 0, 0, 0, 0, 0, 0, 0, 0, 0, 0, 0, 0, 0, 0, 0, 0, 0, 0, 0, 0, 0, 0, 0, 0, 0, 0, 0, 0, 0, 0, 0, 0, 0, 0, 0, 0, 0, 0, 0, 0, 0, 0, 0, 0, 0, 0, 0, 0, 0, 0, 0, 0, 0, 0, 0, 0, 0, 0, 0, 0, 0, 0, 0, 0, 0, 0, 0, 0, 0, 0, 0, 0, 0, 0, 0, 0, 0, 0, 0, 0, 0, 0, 0, 0, 0, 0, 0, 0, 0, 0, 0, 0, 0, 0, 0, 0, 0, 0, 0, 0, 0, 0, 0, 0, 0, 0, 0, 0, 0, 0, 0, 0, 0, 0, 0, 0, 0, 0, 0, 0, 0, 0, 0, 0, 0, 0, 0, 0, 0, 0, 0, 0, 0, 0, 0, 0, 0, 0, 0, 0, 0, 0, 0, 0, 0, 0, 0, 0, 0, 0, 0, 0, 0, 0, 0, 0, 0, 0, 0, 0, 0, 0, 0, 0, 0, 0, 0, 0, 0, 0, 0, 0, 0, 0, 0, 0, 0, 0, 0, 0, 0, 0, 0, 0, 0, 0, 0, 0, 0, 0, 0, 0, 0, 0, 0, 0, 0, 0, 0, 0, 0, 0, 0, 0, 0, 0, 0, 0, 0, 0, 0, 0, 0, 0, 0, 0, 0, 0, 0, 0, 0, 0, 0, 0, 0, 0, 0, 0, 0, 0, 0, 0, 0, 0, 0, 0, 0, 0, 0, 0, 0, 0, 0, 0, 0, 0, 0, 0, 0, 0, 0, 0, 0, 0, 0, 0, 0, 0, 0, 0, 0, 0, 0, 0, 0, 0, 0, 0, 0, 0, 0, 0, 0, 0, 0, 0, 0, 0, 0, 0, 0, 0, 0, 0, 0, 0, 0, 0, 0, 0, 0])
_uv = me_cylinder.uv_layers.new(name='UVMap')
_uv.uv.foreach_set('vector', [1.0, 0.5, 1.0, 1.0, 0.9844, 1.0, 0.9688, 1.0, 0.9688, 0.5, 0.9688, 0.5, 0.9688, 1.0, 0.9531, 1.0, 0.9375, 1.0, 0.9375, 0.5, 0.9375, 0.5, 0.9375, 1.0, 0.9219, 1.0, 0.9062, 1.0, 0.9062, 0.5, 0.9062, 0.5, 0.9062, 1.0, 0.8906, 1.0, 0.875, 1.0, 0.875, 0.5, 0.875, 0.5, 0.875, 1.0, 0.8594, 1.0, 0.8438, 1.0, 0.8438, 0.5, 0.8438, 0.5, 0.8438, 1.0, 0.8281, 1.0, 0.8125, 1.0, 0.8125, 0.5, 0.8125, 0.5, 0.8125, 1.0, 0.7969, 1.0, 0.7812, 1.0, 0.7812, 0.5, 0.7812, 0.5, 0.7812, 1.0, 0.7656, 1.0, 0.75, 1.0, 0.75, 0.5, 0.75, 0.5, 0.75, 1.0, 0.7344, 1.0, 0.7188, 1.0, 0.7188, 0.5, 0.7188, 0.5, 0.7188, 1.0, 0.7031, 1.0, 0.6875, 1.0, 0.6875, 0.5, 0.6875, 0.5, 0.6875, 1.0, 0.6719, 1.0, 0.6562, 1.0, 0.6562, 0.5, 0.6562, 0.5, 0.6562, 1.0, 0.6406, 1.0, 0.625, 1.0, 0.625, 0.5, 0.625, 0.5, 0.625, 1.0, 0.6094, 1.0, 0.5938, 1.0, 0.5938, 0.5, 0.5938, 0.5, 0.5938, 1.0, 0.5781, 1.0, 0.5625, 1.0, 0.5625, 0.5, 0.5625, 0.5, 0.5625, 1.0, 0.5469, 1.0, 0.5312, 1.0, 0.5312, 0.5, 0.5312, 0.5, 0.5312, 1.0, 0.5156, 1.0, 0.5, 1.0, 0.5, 0.5, 0.5, 0.5, 0.5, 1.0, 0.4844, 1.0, 0.4688, 1.0, 0.4688, 0.5, 0.4688, 0.5, 0.4688, 1.0, 0.4531, 1.0, 0.4375, 1.0, 0.4375, 0.5, 0.4375, 0.5, 0.4375, 1.0, 0.4219, 1.0, 0.4062, 1.0, 0.4062, 0.5, 0.4062, 0.5, 0.4062, 1.0, 0.3906, 1.0, 0.375, 1.0, 0.375, 0.5, 0.375, 0.5, 0.375, 1.0, 0.3594, 1.0, 0.3438, 1.0, 0.3438, 0.5, 0.3438, 0.5, 0.3438, 1.0, 0.3281, 1.0, 0.3125, 1.0, 0.3125, 0.5, 0.3125, 0.5, 0.3125, 1.0, 0.2969, 1.0, 0.2812, 1.0, 0.2812, 0.5, 0.2812, 0.5, 0.2812, 1.0, 0.2656, 1.0, 0.25, 1.0, 0.25, 0.5, 0.25, 0.5, 0.25, 1.0, 0.2344, 1.0, 0.2188, 1.0, 0.2188, 0.5, 0.2188, 0.5, 0.2188, 1.0, 0.2031, 1.0, 0.1875, 1.0, 0.1875, 0.5, 0.1875, 0.5, 0.1875, 1.0, 0.1719, 1.0, 0.1562, 1.0, 0.1562, 0.5, 0.1562, 0.5, 0.1562, 1.0, 0.1406, 1.0, 0.125, 1.0, 0.125, 0.5, 0.125, 0.5, 0.125, 1.0, 0.1094, 1.0, 0.09375, 1.0, 0.09375, 0.5, 0.09375, 0.5, 0.09375, 1.0, 0.07812, 1.0, 0.0625, 1.0, 0.0625, 0.5, 0.3757, 0.1243, 0.3867, 0.1378, 0.3867, 0.1378, 0.3757, 0.1243, 0.0625, 0.5, 0.0625, 1.0, 0.04688, 1.0, 0.03125, 1.0, 0.03125, 0.5, 0.03125, 0.5, 0.03125, 1.0, 0.01562, 1.0, 0.0, 1.0, 0.0, 0.5, 0.7877, 0.4395, 0.8239, 0.4285, 0.8239, 0.4285, 0.7877, 0.4395, 0.2968, 0.4854, 0.2734, 0.4877, 0.2734, 0.4877, 0.2968, 0.4854, 0.2734, 0.4877, 0.25, 0.49, 0.25, 0.49, 0.2734, 0.4877, 0.25, 0.49, 0.2266, 0.4877, 0.2266, 0.4877, 0.25, 0.49, 0.2266, 0.4877, 0.2032, 0.4854, 0.2032, 0.4854, 0.2266, 0.4877, 0.2032, 0.4854, 0.1807, 0.4786, 0.1807, 0.4786, 0.2032, 0.4854, 0.1807, 0.4786, 0.1582, 0.4717, 0.1582, 0.4717, 0.1807, 0.4786, 0.1582, 0.4717, 0.1374, 0.4606, 0.1374, 0.4606, 0.1582, 0.4717, 0.1374, 0.4606, 0.1167, 0.4496, 0.1167, 0.4496, 0.1374, 0.4606, 0.1167, 0.4496, 0.09848, 0.4346, 0.09848, 0.4346, 0.1167, 0.4496, 0.09848, 0.4346, 0.08029, 0.4197, 0.08029, 0.4197, 0.09848, 0.4346, 0.08029, 0.4197, 0.06537, 0.4015, 0.06537, 0.4015, 0.08029, 0.4197, 0.06537, 0.4015, 0.05045, 0.3833, 0.05045, 0.3833, 0.06537, 0.4015, 0.05045, 0.3833, 0.03936, 0.3626, 0.03936, 0.3626, 0.05045, 0.3833, 0.03936, 0.3626, 0.02827, 0.3418, 0.02827, 0.3418, 0.03936, 0.3626, 0.02827, 0.3418, 0.02144, 0.3193, 0.02144, 0.3193, 0.02827, 0.3418, 0.02144, 0.3193, 0.01461, 0.2968, 0.01461, 0.2968, 0.02144, 0.3193, 0.01461, 0.2968, 0.01231, 0.2734, 0.01231, 0.2734, 0.01461, 0.2968, 0.01231, 0.2734, 0.01, 0.25, 0.01, 0.25, 0.01231, 0.2734, 0.01, 0.25, 0.01231, 0.2266, 0.01231, 0.2266, 0.01, 0.25, 0.01231, 0.2266, 0.01461, 0.2032, 0.01461, 0.2032, 0.01231, 0.2266, 0.01461, 0.2032, 0.02144, 0.1807, 0.02144, 0.1807, 0.01461, 0.2032, 0.02144, 0.1807, 0.02827, 0.1582, 0.02827, 0.1582, 0.02144, 0.1807, 0.02827, 0.1582, 0.03936, 0.1374, 0.03936, 0.1374, 0.02827, 0.1582, 0.03936, 0.1374, 0.05045, 0.1167, 0.05045, 0.1167, 0.03936, 0.1374, 0.05045, 0.1167, 0.06537, 0.09848, 0.06537, 0.09848, 0.05045, 0.1167, 0.06537, 0.09848, 0.08029, 0.08029, 0.08029, 0.08029, 0.06537, 0.09848, 0.08029, 0.08029, 0.09848, 0.06537, 0.09848, 0.06537, 0.08029, 0.08029, 0.09848, 0.06537, 0.1167, 0.05045, 0.1167, 0.05045, 0.09848, 0.06537, 0.1167, 0.05045, 0.1374, 0.03936, 0.1374, 0.03936, 0.1167, 0.05045, 0.1374, 0.03936, 0.1582, 0.02827, 0.1582, 0.02827, 0.1374, 0.03936, 0.1582, 0.02827, 0.1807, 0.02144, 0.1807, 0.02144, 0.1582, 0.02827, 0.1807, 0.02144, 0.2032, 0.01461, 0.2032, 0.01461, 0.1807, 0.02144, 0.2032, 0.01461, 0.2266, 0.01231, 0.2266, 0.01231, 0.2032, 0.01461, 0.2266, 0.01231, 0.25, 0.01, 0.25, 0.01, 0.2266, 0.01231, 0.25, 0.01, 0.2734, 0.01231, 0.2734, 0.01231, 0.25, 0.01, 0.2734, 0.01231, 0.2968, 0.01461, 0.2968, 0.01461, 0.2734, 0.01231, 0.2968, 0.01461, 0.3193, 0.02144, 0.3193, 0.02144, 0.2968, 0.01461, 0.3193, 0.02144, 0.3418, 0.02827, 0.3418, 0.02827, 0.3193, 0.02144, 0.3418, 0.02827, 0.3626, 0.03936, 0.3626, 0.03936, 0.3418, 0.02827, 0.3626, 0.03936, 0.3833, 0.05045, 0.3833, 0.05045, 0.3626, 0.03936, 0.3833, 0.05045, 0.4015, 0.06537, 0.4015, 0.06537, 0.3833, 0.05045, 0.4015, 0.06537, 0.4197, 0.08029, 0.4197, 0.08029, 0.4015, 0.06537, 0.4197, 0.08029, 0.4346, 0.09848, 0.4346, 0.09848, 0.4197, 0.08029, 0.4346, 0.09848, 0.4496, 0.1167, 0.4496, 0.1167, 0.4346, 0.09848, 0.4496, 0.1167, 0.4606, 0.1374, 0.4606, 0.1374, 0.4496, 0.1167, 0.4606, 0.1374, 0.4717, 0.1582, 0.4717, 0.1582, 0.4606, 0.1374, 0.4717, 0.1582, 0.4786, 0.1807, 0.4786, 0.1807, 0.4717, 0.1582, 0.4786, 0.1807, 0.4854, 0.2032, 0.4854, 0.2032, 0.4786, 0.1807, 0.4854, 0.2032, 0.4877, 0.2266, 0.4877, 0.2266, 0.4854, 0.2032, 0.4877, 0.2266, 0.49, 0.25, 0.49, 0.25, 0.4877, 0.2266, 0.49, 0.25, 0.4877, 0.2734, 0.4877, 0.2734, 0.49, 0.25, 0.4877, 0.2734, 0.4854, 0.2968, 0.4854, 0.2968, 0.4877, 0.2734, 0.4854, 0.2968, 0.4786, 0.3193, 0.4786, 0.3193, 0.4854, 0.2968, 0.4786, 0.3193, 0.4717, 0.3418, 0.4717, 0.3418, 0.4786, 0.3193, 0.4717, 0.3418, 0.4606, 0.3626, 0.4606, 0.3626, 0.4717, 0.3418, 0.4606, 0.3626, 0.4496, 0.3833, 0.4496, 0.3833, 0.4606, 0.3626, 0.4496, 0.3833, 0.4346, 0.4015, 0.4346, 0.4015, 0.4496, 0.3833, 0.4346, 0.4015, 0.4197, 0.4197, 0.4197, 0.4197, 0.4346, 0.4015, 0.4197, 0.4197, 0.4015, 0.4346, 0.4015, 0.4346, 0.4197, 0.4197, 0.4015, 0.4346, 0.3833, 0.4496, 0.3833, 0.4496, 0.4015, 0.4346, 0.3833, 0.4496, 0.3626, 0.4606, 0.3626, 0.4606, 0.3833, 0.4496, 0.3626, 0.4606, 0.3418, 0.4717, 0.3418, 0.4717, 0.3626, 0.4606, 0.3418, 0.4717, 0.3193, 0.4786, 0.3193, 0.4786, 0.3418, 0.4717, 0.3193, 0.4786, 0.2968, 0.4854, 0.2968, 0.4854, 0.3193, 0.4786, 0.2968, 0.4854, 0.2734, 0.4877, 0.2699, 0.4524, 0.2899, 0.4504, 0.2734, 0.4877, 0.25, 0.49, 0.25, 0.4543, 0.2699, 0.4524, 0.25, 0.49, 0.2266, 0.4877, 0.2301, 0.4524, 0.25, 0.4543, 0.2266, 0.4877, 0.2032, 0.4854, 0.2101, 0.4504, 0.2301, 0.4524, 0.2032, 0.4854, 0.1807, 0.4786, 0.191, 0.4446, 0.2101, 0.4504, 0.1807, 0.4786, 0.1582, 0.4717, 0.1718, 0.4388, 0.191, 0.4446, 0.1582, 0.4717, 0.1374, 0.4606, 0.1541, 0.4293, 0.1718, 0.4388, 0.1374, 0.4606, 0.1167, 0.4496, 0.1365, 0.4199, 0.1541, 0.4293, 0.1167, 0.4496, 0.09848, 0.4346, 0.121, 0.4072, 0.1365, 0.4199, 0.09848, 0.4346, 0.08029, 0.4197, 0.1055, 0.3945, 0.121, 0.4072, 0.08029, 0.4197, 0.06537, 0.4015, 0.09281, 0.379, 0.1055, 0.3945, 0.06537, 0.4015, 0.05045, 0.3833, 0.0801, 0.3635, 0.09281, 0.379, 0.05045, 0.3833, 0.03936, 0.3626, 0.07066, 0.3459, 0.0801, 0.3635, 0.03936, 0.3626, 0.02827, 0.3418, 0.06122, 0.3282, 0.07066, 0.3459, 0.02827, 0.3418, 0.02144, 0.3193, 0.05541, 0.309, 0.06122, 0.3282, 0.02144, 0.3193, 0.01461, 0.2968, 0.04959, 0.2899, 0.05541, 0.309, 0.01461, 0.2968, 0.01231, 0.2734, 0.04763, 0.2699, 0.04959, 0.2899, 0.01231, 0.2734, 0.01, 0.25, 0.04567, 0.25, 0.04763, 0.2699, 0.01, 0.25, 0.01231, 0.2266, 0.04763, 0.2301, 0.04567, 0.25, 0.01231, 0.2266, 0.01461, 0.2032, 0.04959, 0.2101, 0.04763, 0.2301, 0.01461, 0.2032, 0.02144, 0.1807, 0.05541, 0.191, 0.04959, 0.2101, 0.02144, 0.1807, 0.02827, 0.1582, 0.06122, 0.1718, 0.05541, 0.191, 0.02827, 0.1582, 0.03936, 0.1374, 0.07066, 0.1541, 0.06122, 0.1718, 0.03936, 0.1374, 0.05045, 0.1167, 0.0801, 0.1365, 0.07066, 0.1541, 0.05045, 0.1167, 0.06537, 0.09848, 0.09281, 0.121, 0.0801, 0.1365, 0.06537, 0.09848, 0.08029, 0.08029, 0.1055, 0.1055, 0.09281, 0.121, 0.08029, 0.08029, 0.09848, 0.06537, 0.121, 0.09281, 0.1055, 0.1055, 0.09848, 0.06537, 0.1167, 0.05045, 0.1365, 0.0801, 0.121, 0.09281, 0.1167, 0.05045, 0.1374, 0.03936, 0.1541, 0.07066, 0.1365, 0.0801, 0.1374, 0.03936, 0.1582, 0.02827, 0.1718, 0.06122, 0.1541, 0.07066, 0.1582, 0.02827, 0.1807, 0.02144, 0.191, 0.05541, 0.1718, 0.06122, 0.1807, 0.02144, 0.2032, 0.01461, 0.2101, 0.04959, 0.191, 0.05541, 0.2032, 0.01461, 0.2266, 0.01231, 0.2301, 0.04763, 0.2101, 0.04959, 0.2266, 0.01231, 0.25, 0.01, 0.25, 0.04567, 0.2301, 0.04763, 0.25, 0.01, 0.2734, 0.01231, 0.2699, 0.04763, 0.25, 0.04567, 0.2734, 0.01231, 0.2968, 0.01461, 0.2899, 0.04959, 0.2699, 0.04763, 0.2968, 0.01461, 0.3193, 0.02144, 0.309, 0.05541, 0.2899, 0.04959, 0.3193, 0.02144, 0.3418, 0.02827, 0.3282, 0.06122, 0.309, 0.05541, 0.3418, 0.02827, 0.3626, 0.03936, 0.3459, 0.07066, 0.3282, 0.06122, 0.3626, 0.03936, 0.3833, 0.05045, 0.3635, 0.0801, 0.3459, 0.07066, 0.3833, 0.05045, 0.4015, 0.06537, 0.379, 0.09281, 0.3635, 0.0801, 0.4015, 0.06537, 0.4197, 0.08029, 0.3945, 0.1055, 0.379, 0.09281, 0.4197, 0.08029, 0.4346, 0.09848, 0.4072, 0.121, 0.3945, 0.1055, 0.4346, 0.09848, 0.4496, 0.1167, 0.4199, 0.1365, 0.4072, 0.121, 0.4496, 0.1167, 0.4606, 0.1374, 0.4293, 0.1541, 0.4199, 0.1365, 0.4606, 0.1374, 0.4717, 0.1582, 0.4388, 0.1718, 0.4293, 0.1541, 0.4717, 0.1582, 0.4786, 0.1807, 0.4446, 0.191, 0.4388, 0.1718, 0.4786, 0.1807, 0.4854, 0.2032, 0.4504, 0.2101, 0.4446, 0.191, 0.4854, 0.2032, 0.4877, 0.2266, 0.4524, 0.2301, 0.4504, 0.2101, 0.4877, 0.2266, 0.49, 0.25, 0.4543, 0.25, 0.4524, 0.2301, 0.49, 0.25, 0.4877, 0.2734, 0.4524, 0.2699, 0.4543, 0.25, 0.4877, 0.2734, 0.4854, 0.2968, 0.4504, 0.2899, 0.4524, 0.2699, 0.4854, 0.2968, 0.4786, 0.3193, 0.4446, 0.309, 0.4504, 0.2899, 0.4786, 0.3193, 0.4717, 0.3418, 0.4388, 0.3282, 0.4446, 0.309, 0.4717, 0.3418, 0.4606, 0.3626, 0.4293, 0.3459, 0.4388, 0.3282, 0.4606, 0.3626, 0.4496, 0.3833, 0.4199, 0.3635, 0.4293, 0.3459, 0.4496, 0.3833, 0.4346, 0.4015, 0.4072, 0.379, 0.4199, 0.3635, 0.4346, 0.4015, 0.4197, 0.4197, 0.3945, 0.3945, 0.4072, 0.379, 0.4197, 0.4197, 0.4015, 0.4346, 0.379, 0.4072, 0.3945, 0.3945, 0.4015, 0.4346, 0.3833, 0.4496, 0.3635, 0.4199, 0.379, 0.4072, 0.3833, 0.4496, 0.3626, 0.4606, 0.3459, 0.4293, 0.3635, 0.4199, 0.3626, 0.4606, 0.3418, 0.4717, 0.3282, 0.4388, 0.3459, 0.4293, 0.3418, 0.4717, 0.3193, 0.4786, 0.309, 0.4446, 0.3282, 0.4388, 0.3193, 0.4786, 0.2968, 0.4854, 0.2899, 0.4504, 0.309, 0.4446, 0.3757, 0.3757, 0.3867, 0.3622, 0.3867, 0.3622, 0.3757, 0.3757, 0.182, 0.4142, 0.1987, 0.4193, 0.1987, 0.4193, 0.182, 0.4142, 0.1718, 0.06122, 0.191, 0.05541, 0.191, 0.05541, 0.1718, 0.06122, 0.3867, 0.3622, 0.3978, 0.3487, 0.3978, 0.3487, 0.3867, 0.3622, 0.1987, 0.4193, 0.2153, 0.4243, 0.2153, 0.4243, 0.1987, 0.4193, 0.1541, 0.07066, 0.1718, 0.06122, 0.1718, 0.06122, 0.1541, 0.07066, 0.3978, 0.3487, 0.406, 0.3334, 0.406, 0.3334, 0.3978, 0.3487, 0.2153, 0.4243, 0.2327, 0.426, 0.2327, 0.426, 0.2153, 0.4243, 0.1365, 0.0801, 0.1541, 0.07066, 0.1541, 0.07066, 0.1365, 0.0801, 0.406, 0.3334, 0.4142, 0.318, 0.4142, 0.318, 0.406, 0.3334, 0.2327, 0.426, 0.25, 0.4277, 0.25, 0.4277, 0.2327, 0.426, 0.121, 0.09281, 0.1365, 0.0801, 0.1365, 0.0801, 0.121, 0.09281, 0.4142, 0.318, 0.4193, 0.3013, 0.4193, 0.3013, 0.4142, 0.318, 0.25, 0.4277, 0.2673, 0.426, 0.2673, 0.426, 0.25, 0.4277, 0.1055, 0.1055, 0.121, 0.09281, 0.121, 0.09281, 0.1055, 0.1055, 0.4193, 0.3013, 0.4243, 0.2847, 0.4243, 0.2847, 0.4193, 0.3013, 0.2847, 0.4243, 0.3013, 0.4193, 0.3013, 0.4193, 0.2847, 0.4243, 0.09281, 0.121, 0.1055, 0.1055, 0.1055, 0.1055, 0.09281, 0.121, 0.4243, 0.2847, 0.426, 0.2673, 0.426, 0.2673, 0.4243, 0.2847, 0.2673, 0.426, 0.2847, 0.4243, 0.2847, 0.4243, 0.2673, 0.426, 0.0801, 0.1365, 0.09281, 0.121, 0.09281, 0.121, 0.0801, 0.1365, 0.426, 0.2673, 0.4277, 0.25, 0.4277, 0.25, 0.426, 0.2673, 0.07066, 0.1541, 0.0801, 0.1365, 0.0801, 0.1365, 0.07066, 0.1541, 0.4277, 0.25, 0.426, 0.2327, 0.426, 0.2327, 0.4277, 0.25, 0.06122, 0.1718, 0.07066, 0.1541, 0.07066, 0.1541, 0.06122, 0.1718, 0.426, 0.2327, 0.4243, 0.2153, 0.4243, 0.2153, 0.426, 0.2327, 0.05541, 0.191, 0.06122, 0.1718, 0.06122, 0.1718, 0.05541, 0.191, 0.4243, 0.2153, 0.4193, 0.1987, 0.4193, 0.1987, 0.4243, 0.2153, 0.04959, 0.2101, 0.05541, 0.191, 0.05541, 0.191, 0.04959, 0.2101, 0.4193, 0.1987, 0.4142, 0.182, 0.4142, 0.182, 0.4193, 0.1987, 0.04763, 0.2301, 0.04959, 0.2101, 0.04959, 0.2101, 0.04763, 0.2301, 0.4142, 0.182, 0.406, 0.1666, 0.406, 0.1666, 0.4142, 0.182, 0.04567, 0.25, 0.04763, 0.2301, 0.04763, 0.2301, 0.04567, 0.25, 0.406, 0.1666, 0.3978, 0.1513, 0.3978, 0.1513, 0.406, 0.1666, 0.04763, 0.2699, 0.04567, 0.25, 0.04567, 0.25, 0.04763, 0.2699, 0.3978, 0.1513, 0.3867, 0.1378, 0.3867, 0.1378, 0.3978, 0.1513, 0.04959, 0.2899, 0.04763, 0.2699, 0.04763, 0.2699, 0.04959, 0.2899, 0.3867, 0.1378, 0.3757, 0.1243, 0.3757, 0.1243, 0.3867, 0.1378, 0.05541, 0.309, 0.04959, 0.2899, 0.04959, 0.2899, 0.05541, 0.309, 0.3757, 0.1243, 0.3622, 0.1133, 0.3622, 0.1133, 0.3757, 0.1243, 0.06122, 0.3282, 0.05541, 0.309, 0.05541, 0.309, 0.06122, 0.3282, 0.3622, 0.1133, 0.3487, 0.1022, 0.3487, 0.1022, 0.3622, 0.1133, 0.07066, 0.3459, 0.06122, 0.3282, 0.06122, 0.3282, 0.07066, 0.3459, 0.3487, 0.1022, 0.3334, 0.09401, 0.3334, 0.09401, 0.3487, 0.1022, 0.0801, 0.3635, 0.07066, 0.3459, 0.07066, 0.3459, 0.0801, 0.3635, 0.3334, 0.09401, 0.318, 0.0858, 0.318, 0.0858, 0.3334, 0.09401, 0.09281, 0.379, 0.0801, 0.3635, 0.0801, 0.3635, 0.09281, 0.379, 0.318, 0.0858, 0.3013, 0.08074, 0.3013, 0.08074, 0.318, 0.0858, 0.3282, 0.4388, 0.309, 0.4446, 0.309, 0.4446, 0.3282, 0.4388, 0.1055, 0.3945, 0.09281, 0.379, 0.09281, 0.379, 0.1055, 0.3945, 0.3013, 0.08074, 0.2847, 0.07568, 0.2847, 0.07568, 0.3013, 0.08074, 0.3459, 0.4293, 0.3282, 0.4388, 0.3282, 0.4388, 0.3459, 0.4293, 0.121, 0.4072, 0.1055, 0.3945, 0.1055, 0.3945, 0.121, 0.4072, 0.2847, 0.07568, 0.2673, 0.07398, 0.2673, 0.07398, 0.2847, 0.07568, 0.3635, 0.4199, 0.3459, 0.4293, 0.3459, 0.4293, 0.3635, 0.4199, 0.1365, 0.4199, 0.121, 0.4072, 0.121, 0.4072, 0.1365, 0.4199, 0.2673, 0.07398, 0.25, 0.07227, 0.25, 0.07227, 0.2673, 0.07398, 0.379, 0.4072, 0.3635, 0.4199, 0.3635, 0.4199, 0.379, 0.4072, 0.1541, 0.4293, 0.1365, 0.4199, 0.1365, 0.4199, 0.1541, 0.4293, 0.25, 0.07227, 0.2327, 0.07398, 0.2327, 0.07398, 0.25, 0.07227, 0.3945, 0.3945, 0.379, 0.4072, 0.379, 0.4072, 0.3945, 0.3945, 0.1718, 0.4388, 0.1541, 0.4293, 0.1541, 0.4293, 0.1718, 0.4388, 0.2327, 0.07398, 0.2153, 0.07568, 0.2153, 0.07568, 0.2327, 0.07398, 0.4072, 0.379, 0.3945, 0.3945, 0.3945, 0.3945, 0.4072, 0.379, 0.2899, 0.4504, 0.2699, 0.4524, 0.2673, 0.426, 0.2847, 0.4243, 0.2699, 0.4524, 0.25, 0.4543, 0.25, 0.4277, 0.2673, 0.426, 0.25, 0.4543, 0.2301, 0.4524, 0.2327, 0.426, 0.25, 0.4277, 0.2301, 0.4524, 0.2101, 0.4504, 0.2153, 0.4243, 0.2327, 0.426, 0.2101, 0.4504, 0.191, 0.4446, 0.1987, 0.4193, 0.2153, 0.4243, 0.191, 0.4446, 0.1718, 0.4388, 0.182, 0.4142, 0.1987, 0.4193, 0.1718, 0.4388, 0.1541, 0.4293, 0.1666, 0.406, 0.182, 0.4142, 0.1541, 0.4293, 0.1365, 0.4199, 0.1513, 0.3978, 0.1666, 0.406, 0.1365, 0.4199, 0.121, 0.4072, 0.1378, 0.3867, 0.1513, 0.3978, 0.121, 0.4072, 0.1055, 0.3945, 0.1243, 0.3757, 0.1378, 0.3867, 0.1055, 0.3945, 0.09281, 0.379, 0.1133, 0.3622, 0.1243, 0.3757, 0.09281, 0.379, 0.0801, 0.3635, 0.1022, 0.3487, 0.1133, 0.3622, 0.0801, 0.3635, 0.07066, 0.3459, 0.09401, 0.3334, 0.1022, 0.3487, 0.07066, 0.3459, 0.06122, 0.3282, 0.0858, 0.318, 0.09401, 0.3334, 0.06122, 0.3282, 0.05541, 0.309, 0.08074, 0.3013, 0.0858, 0.318, 0.05541, 0.309, 0.04959, 0.2899, 0.07568, 0.2847, 0.08074, 0.3013, 0.04959, 0.2899, 0.04763, 0.2699, 0.07398, 0.2673, 0.07568, 0.2847, 0.04763, 0.2699, 0.04567, 0.25, 0.07227, 0.25, 0.07398, 0.2673, 0.04567, 0.25, 0.04763, 0.2301, 0.07398, 0.2327, 0.07227, 0.25, 0.04763, 0.2301, 0.04959, 0.2101, 0.07568, 0.2153, 0.07398, 0.2327, 0.04959, 0.2101, 0.05541, 0.191, 0.08074, 0.1987, 0.07568, 0.2153, 0.05541, 0.191, 0.06122, 0.1718, 0.0858, 0.182, 0.08074, 0.1987, 0.06122, 0.1718, 0.07066, 0.1541, 0.09401, 0.1666, 0.0858, 0.182, 0.07066, 0.1541, 0.0801, 0.1365, 0.1022, 0.1513, 0.09401, 0.1666, 0.0801, 0.1365, 0.09281, 0.121, 0.1133, 0.1378, 0.1022, 0.1513, 0.09281, 0.121, 0.1055, 0.1055, 0.1243, 0.1243, 0.1133, 0.1378, 0.1055, 0.1055, 0.121, 0.09281, 0.1378, 0.1133, 0.1243, 0.1243, 0.121, 0.09281, 0.1365, 0.0801, 0.1513, 0.1022, 0.1378, 0.1133, 0.1365, 0.0801, 0.1541, 0.07066, 0.1666, 0.09401, 0.1513, 0.1022, 0.1541, 0.07066, 0.1718, 0.06122, 0.182, 0.0858, 0.1666, 0.09401, 0.1718, 0.06122, 0.191, 0.05541, 0.1987, 0.08074, 0.182, 0.0858, 0.191, 0.05541, 0.2101, 0.04959, 0.2153, 0.07568, 0.1987, 0.08074, 0.2101, 0.04959, 0.2301, 0.04763, 0.2327, 0.07398, 0.2153, 0.07568, 0.2301, 0.04763, 0.25, 0.04567, 0.25, 0.07227, 0.2327, 0.07398, 0.25, 0.04567, 0.2699, 0.04763, 0.2673, 0.07398, 0.25, 0.07227, 0.2699, 0.04763, 0.2899, 0.04959, 0.2847, 0.07568, 0.2673, 0.07398, 0.2899, 0.04959, 0.309, 0.05541, 0.3013, 0.08074, 0.2847, 0.07568, 0.309, 0.05541, 0.3282, 0.06122, 0.318, 0.0858, 0.3013, 0.08074, 0.3282, 0.06122, 0.3459, 0.07066, 0.3334, 0.09401, 0.318, 0.0858, 0.3459, 0.07066, 0.3635, 0.0801, 0.3487, 0.1022, 0.3334, 0.09401, 0.3635, 0.0801, 0.379, 0.09281, 0.3622, 0.1133, 0.3487, 0.1022, 0.379, 0.09281, 0.3945, 0.1055, 0.3757, 0.1243, 0.3622, 0.1133, 0.3945, 0.1055, 0.4072, 0.121, 0.3867, 0.1378, 0.3757, 0.1243, 0.4072, 0.121, 0.4199, 0.1365, 0.3978, 0.1513, 0.3867, 0.1378, 0.4199, 0.1365, 0.4293, 0.1541, 0.406, 0.1666, 0.3978, 0.1513, 0.4293, 0.1541, 0.4388, 0.1718, 0.4142, 0.182, 0.406, 0.1666, 0.4388, 0.1718, 0.4446, 0.191, 0.4193, 0.1987, 0.4142, 0.182, 0.4446, 0.191, 0.4504, 0.2101, 0.4243, 0.2153, 0.4193, 0.1987, 0.4504, 0.2101, 0.4524, 0.2301, 0.426, 0.2327, 0.4243, 0.2153, 0.4524, 0.2301, 0.4543, 0.25, 0.4277, 0.25, 0.426, 0.2327, 0.4543, 0.25, 0.4524, 0.2699, 0.426, 0.2673, 0.4277, 0.25, 0.4524, 0.2699, 0.4504, 0.2899, 0.4243, 0.2847, 0.426, 0.2673, 0.4504, 0.2899, 0.4446, 0.309, 0.4193, 0.3013, 0.4243, 0.2847, 0.4446, 0.309, 0.4388, 0.3282, 0.4142, 0.318, 0.4193, 0.3013, 0.4388, 0.3282, 0.4293, 0.3459, 0.406, 0.3334, 0.4142, 0.318, 0.4293, 0.3459, 0.4199, 0.3635, 0.3978, 0.3487, 0.406, 0.3334, 0.4199, 0.3635, 0.4072, 0.379, 0.3867, 0.3622, 0.3978, 0.3487, 0.4072, 0.379, 0.3945, 0.3945, 0.3757, 0.3757, 0.3867, 0.3622, 0.3945, 0.3945, 0.379, 0.4072, 0.3622, 0.3867, 0.3757, 0.3757, 0.379, 0.4072, 0.3635, 0.4199, 0.3487, 0.3978, 0.3622, 0.3867, 0.3635, 0.4199, 0.3459, 0.4293, 0.3334, 0.406, 0.3487, 0.3978, 0.3459, 0.4293, 0.3282, 0.4388, 0.318, 0.4142, 0.3334, 0.406, 0.3282, 0.4388, 0.309, 0.4446, 0.3013, 0.4193, 0.318, 0.4142, 0.309, 0.4446, 0.2899, 0.4504, 0.2847, 0.4243, 0.3013, 0.4193, 0.191, 0.05541, 0.2101, 0.04959, 0.2101, 0.04959, 0.191, 0.05541, 0.1666, 0.406, 0.182, 0.4142, 0.182, 0.4142, 0.1666, 0.406, 0.3622, 0.3867, 0.3757, 0.3757, 0.3757, 0.3757, 0.3622, 0.3867, 0.2101, 0.04959, 0.2301, 0.04763, 0.2301, 0.04763, 0.2101, 0.04959, 0.1513, 0.3978, 0.1666, 0.406, 0.1666, 0.406, 0.1513, 0.3978, 0.3487, 0.3978, 0.3622, 0.3867, 0.3622, 0.3867, 0.3487, 0.3978, 0.2301, 0.04763, 0.25, 0.04567, 0.25, 0.04567, 0.2301, 0.04763, 0.1378, 0.3867, 0.1513, 0.3978, 0.1513, 0.3978, 0.1378, 0.3867, 0.3334, 0.406, 0.3487, 0.3978, 0.3487, 0.3978, 0.3334, 0.406, 0.25, 0.04567, 0.2699, 0.04763, 0.2699, 0.04763, 0.25, 0.04567, 0.1243, 0.3757, 0.1378, 0.3867, 0.1378, 0.3867, 0.1243, 0.3757, 0.318, 0.4142, 0.3334, 0.406, 0.3334, 0.406, 0.318, 0.4142, 0.2699, 0.04763, 0.2899, 0.04959, 0.2899, 0.04959, 0.2699, 0.04763, 0.1133, 0.3622, 0.1243, 0.3757, 0.1243, 0.3757, 0.1133, 0.3622, 0.3013, 0.4193, 0.318, 0.4142, 0.318, 0.4142, 0.3013, 0.4193, 0.2899, 0.04959, 0.309, 0.05541, 0.309, 0.05541, 0.2899, 0.04959, 0.1022, 0.3487, 0.1133, 0.3622, 0.1133, 0.3622, 0.1022, 0.3487, 0.309, 0.05541, 0.3282, 0.06122, 0.3282, 0.06122, 0.309, 0.05541, 0.09401, 0.3334, 0.1022, 0.3487, 0.1022, 0.3487, 0.09401, 0.3334, 0.3282, 0.06122, 0.3459, 0.07066, 0.3459, 0.07066, 0.3282, 0.06122, 0.0858, 0.318, 0.09401, 0.3334, 0.09401, 0.3334, 0.0858, 0.318, 0.3459, 0.07066, 0.3635, 0.0801, 0.3635, 0.0801, 0.3459, 0.07066, 0.08074, 0.3013, 0.0858, 0.318, 0.0858, 0.318, 0.08074, 0.3013, 0.3635, 0.0801, 0.379, 0.09281, 0.379, 0.09281, 0.3635, 0.0801, 0.07568, 0.2847, 0.08074, 0.3013, 0.08074, 0.3013, 0.07568, 0.2847, 0.379, 0.09281, 0.3945, 0.1055, 0.3945, 0.1055, 0.379, 0.09281, 0.07398, 0.2673, 0.07568, 0.2847, 0.07568, 0.2847, 0.07398, 0.2673, 0.3945, 0.1055, 0.4072, 0.121, 0.4072, 0.121, 0.3945, 0.1055, 0.07227, 0.25, 0.07398, 0.2673, 0.07398, 0.2673, 0.07227, 0.25, 0.4072, 0.121, 0.4199, 0.1365, 0.4199, 0.1365, 0.4072, 0.121, 0.07398, 0.2327, 0.07227, 0.25, 0.07227, 0.25, 0.07398, 0.2327, 0.4199, 0.1365, 0.4293, 0.1541, 0.4293, 0.1541, 0.4199, 0.1365, 0.07568, 0.2153, 0.07398, 0.2327, 0.07398, 0.2327, 0.07568, 0.2153, 0.4293, 0.1541, 0.4388, 0.1718, 0.4388, 0.1718, 0.4293, 0.1541, 0.08074, 0.1987, 0.07568, 0.2153, 0.07568, 0.2153, 0.08074, 0.1987, 0.4388, 0.1718, 0.4446, 0.191, 0.4446, 0.191, 0.4388, 0.1718, 0.0858, 0.182, 0.08074, 0.1987, 0.08074, 0.1987, 0.0858, 0.182, 0.4446, 0.191, 0.4504, 0.2101, 0.4504, 0.2101, 0.4446, 0.191, 0.09401, 0.1666, 0.0858, 0.182, 0.0858, 0.182, 0.09401, 0.1666, 0.4504, 0.2101, 0.4524, 0.2301, 0.4524, 0.2301, 0.4504, 0.2101, 0.1022, 0.1513, 0.09401, 0.1666, 0.09401, 0.1666, 0.1022, 0.1513, 0.4524, 0.2301, 0.4543, 0.25, 0.4543, 0.25, 0.4524, 0.2301, 0.1133, 0.1378, 0.1022, 0.1513, 0.1022, 0.1513, 0.1133, 0.1378, 0.4543, 0.25, 0.4524, 0.2699, 0.4524, 0.2699, 0.4543, 0.25, 0.1243, 0.1243, 0.1133, 0.1378, 0.1133, 0.1378, 0.1243, 0.1243, 0.2899, 0.4504, 0.2699, 0.4524, 0.2699, 0.4524, 0.2899, 0.4504, 0.4524, 0.2699, 0.4504, 0.2899, 0.4504, 0.2899, 0.4524, 0.2699, 0.1378, 0.1133, 0.1243, 0.1243, 0.1243, 0.1243, 0.1378, 0.1133, 0.309, 0.4446, 0.2899, 0.4504, 0.2899, 0.4504, 0.309, 0.4446, 0.4504, 0.2899, 0.4446, 0.309, 0.4446, 0.309, 0.4504, 0.2899, 0.1513, 0.1022, 0.1378, 0.1133, 0.1378, 0.1133, 0.1513, 0.1022, 0.2699, 0.4524, 0.25, 0.4543, 0.25, 0.4543, 0.2699, 0.4524, 0.4446, 0.309, 0.4388, 0.3282, 0.4388, 0.3282, 0.4446, 0.309, 0.1666, 0.09401, 0.1513, 0.1022, 0.1513, 0.1022, 0.1666, 0.09401, 0.25, 0.4543, 0.2301, 0.4524, 0.2301, 0.4524, 0.25, 0.4543, 0.4388, 0.3282, 0.4293, 0.3459, 0.4293, 0.3459, 0.4388, 0.3282, 0.182, 0.0858, 0.1666, 0.09401, 0.1666, 0.09401, 0.182, 0.0858, 0.2301, 0.4524, 0.2101, 0.4504, 0.2101, 0.4504, 0.2301, 0.4524, 0.4293, 0.3459, 0.4199, 0.3635, 0.4199, 0.3635, 0.4293, 0.3459, 0.1987, 0.08074, 0.182, 0.0858, 0.182, 0.0858, 0.1987, 0.08074, 0.2101, 0.4504, 0.191, 0.4446, 0.191, 0.4446, 0.2101, 0.4504, 0.4199, 0.3635, 0.4072, 0.379, 0.4072, 0.379, 0.4199, 0.3635, 0.2153, 0.07568, 0.1987, 0.08074, 0.1987, 0.08074, 0.2153, 0.07568, 0.191, 0.4446, 0.1718, 0.4388, 0.1718, 0.4388, 0.191, 0.4446, 0.7877, 0.4395, 0.75, 0.4432, 0.75, 0.49, 0.7968, 0.4854, 0.8239, 0.4285, 0.7877, 0.4395, 0.7968, 0.4854, 0.8418, 0.4717, 0.8573, 0.4106, 0.8239, 0.4285, 0.8418, 0.4717, 0.8833, 0.4496, 0.8866, 0.3866, 0.8573, 0.4106, 0.8833, 0.4496, 0.9197, 0.4197, 0.9106, 0.3573, 0.8866, 0.3866, 0.9197, 0.4197, 0.9496, 0.3833, 0.9285, 0.3239, 0.9106, 0.3573, 0.9496, 0.3833, 0.9717, 0.3418, 0.9395, 0.2877, 0.9285, 0.3239, 0.9717, 0.3418, 0.9854, 0.2968, 0.9432, 0.25, 0.9395, 0.2877, 0.9854, 0.2968, 0.99, 0.25, 0.9395, 0.2123, 0.9432, 0.25, 0.99, 0.25, 0.9854, 0.2032, 0.9285, 0.1761, 0.9395, 0.2123, 0.9854, 0.2032, 0.9717, 0.1582, 0.9106, 0.1427, 0.9285, 0.1761, 0.9717, 0.1582, 0.9496, 0.1167, 0.8866, 0.1134, 0.9106, 0.1427, 0.9496, 0.1167, 0.9197, 0.08029, 0.8573, 0.08936, 0.8866, 0.1134, 0.9197, 0.08029, 0.8833, 0.05045, 0.8239, 0.07151, 0.8573, 0.08936, 0.8833, 0.05045, 0.8418, 0.02827, 0.7877, 0.06051, 0.8239, 0.07151, 0.8418, 0.02827, 0.7968, 0.01461, 0.75, 0.0568, 0.7877, 0.06051, 0.7968, 0.01461, 0.75, 0.01, 0.7123, 0.06051, 0.75, 0.0568, 0.75, 0.01, 0.7032, 0.01461, 0.6761, 0.07151, 0.7123, 0.06051, 0.7032, 0.01461, 0.6582, 0.02827, 0.6427, 0.08936, 0.6761, 0.07151, 0.6582, 0.02827, 0.6167, 0.05045, 0.6134, 0.1134, 0.6427, 0.08936, 0.6167, 0.05045, 0.5803, 0.08029, 0.5894, 0.1427, 0.6134, 0.1134, 0.5803, 0.08029, 0.5504, 0.1167, 0.5715, 0.1761, 0.5894, 0.1427, 0.5504, 0.1167, 0.5283, 0.1582, 0.5605, 0.2123, 0.5715, 0.1761, 0.5283, 0.1582, 0.5146, 0.2032, 0.5568, 0.25, 0.5605, 0.2123, 0.5146, 0.2032, 0.51, 0.25, 0.5605, 0.2877, 0.5568, 0.25, 0.51, 0.25, 0.5146, 0.2968, 0.5715, 0.3239, 0.5605, 0.2877, 0.5146, 0.2968, 0.5283, 0.3418, 0.5894, 0.3573, 0.5715, 0.3239, 0.5283, 0.3418, 0.5504, 0.3833, 0.6134, 0.3866, 0.5894, 0.3573, 0.5504, 0.3833, 0.5803, 0.4197, 0.6427, 0.4106, 0.6134, 0.3866, 0.5803, 0.4197, 0.6167, 0.4496, 0.6761, 0.4285, 0.6427, 0.4106, 0.6167, 0.4496, 0.6582, 0.4717, 0.7123, 0.4395, 0.6761, 0.4285, 0.6582, 0.4717, 0.7032, 0.4854, 0.75, 0.4432, 0.7123, 0.4395, 0.7032, 0.4854, 0.75, 0.49, 0.75, 0.4432, 0.7877, 0.4395, 0.8239, 0.4285, 0.8573, 0.4106, 0.8866, 0.3866, 0.9106, 0.3573, 0.9285, 0.3239, 0.9395, 0.2877, 0.9432, 0.25, 0.9395, 0.2123, 0.9285, 0.1761, 0.9106, 0.1427, 0.8866, 0.1134, 0.8573, 0.08936, 0.8239, 0.07151, 0.7877, 0.06051, 0.75, 0.0568, 0.7123, 0.06051, 0.6761, 0.07151, 0.6427, 0.08936, 0.6134, 0.1134, 0.5894, 0.1427, 0.5715, 0.1761, 0.5605, 0.2123, 0.5568, 0.25, 0.5605, 0.2877, 0.5715, 0.3239, 0.5894, 0.3573, 0.6134, 0.3866, 0.6427, 0.4106, 0.6761, 0.4285, 0.7123, 0.4395, 0.6134, 0.3866, 0.6427, 0.4106, 0.6427, 0.4106, 0.6134, 0.3866, 0.7877, 0.06051, 0.75, 0.0568, 0.75, 0.0568, 0.7877, 0.06051, 0.8239, 0.4285, 0.8573, 0.4106, 0.8573, 0.4106, 0.8239, 0.4285, 0.6427, 0.4106, 0.6761, 0.4285, 0.6761, 0.4285, 0.6427, 0.4106, 0.75, 0.0568, 0.7123, 0.06051, 0.7123, 0.06051, 0.75, 0.0568, 0.8573, 0.4106, 0.8866, 0.3866, 0.8866, 0.3866, 0.8573, 0.4106, 0.6761, 0.4285, 0.7123, 0.4395, 0.7123, 0.4395, 0.6761, 0.4285, 0.7123, 0.06051, 0.6761, 0.07151, 0.6761, 0.07151, 0.7123, 0.06051, 0.8866, 0.3866, 0.9106, 0.3573, 0.9106, 0.3573, 0.8866, 0.3866, 0.7123, 0.4395, 0.75, 0.4432, 0.75, 0.4432, 0.7123, 0.4395, 0.6761, 0.07151, 0.6427, 0.08936, 0.6427, 0.08936, 0.6761, 0.07151, 0.9106, 0.3573, 0.9285, 0.3239, 0.9285, 0.3239, 0.9106, 0.3573, 0.6427, 0.08936, 0.6134, 0.1134, 0.6134, 0.1134, 0.6427, 0.08936, 0.9285, 0.3239, 0.9395, 0.2877, 0.9395, 0.2877, 0.9285, 0.3239, 0.6134, 0.1134, 0.5894, 0.1427, 0.5894, 0.1427, 0.6134, 0.1134, 0.9395, 0.2877, 0.9432, 0.25, 0.9432, 0.25, 0.9395, 0.2877, 0.5894, 0.1427, 0.5715, 0.1761, 0.5715, 0.1761, 0.5894, 0.1427, 0.9432, 0.25, 0.9395, 0.2123, 0.9395, 0.2123, 0.9432, 0.25, 0.5715, 0.1761, 0.5605, 0.2123, 0.5605, 0.2123, 0.5715, 0.1761, 0.9395, 0.2123, 0.9285, 0.1761, 0.9285, 0.1761, 0.9395, 0.2123, 0.5605, 0.2123, 0.5568, 0.25, 0.5568, 0.25, 0.5605, 0.2123, 0.9285, 0.1761, 0.9106, 0.1427, 0.9106, 0.1427, 0.9285, 0.1761, 0.5568, 0.25, 0.5605, 0.2877, 0.5605, 0.2877, 0.5568, 0.25, 0.9106, 0.1427, 0.8866, 0.1134, 0.8866, 0.1134, 0.9106, 0.1427, 0.5605, 0.2877, 0.5715, 0.3239, 0.5715, 0.3239, 0.5605, 0.2877, 0.8866, 0.1134, 0.8573, 0.08936, 0.8573, 0.08936, 0.8866, 0.1134, 0.5715, 0.3239, 0.5894, 0.3573, 0.5894, 0.3573, 0.5715, 0.3239, 0.8573, 0.08936, 0.8239, 0.07151, 0.8239, 0.07151, 0.8573, 0.08936, 0.75, 0.4432, 0.7877, 0.4395, 0.7877, 0.4395, 0.75, 0.4432, 0.5894, 0.3573, 0.6134, 0.3866, 0.6134, 0.3866, 0.5894, 0.3573, 0.8239, 0.07151, 0.7877, 0.06051, 0.7877, 0.06051, 0.8239, 0.07151, 0.2847, 0.4243, 0.2673, 0.426, 0.25, 0.4277, 0.2327, 0.426, 0.2153, 0.4243, 0.1987, 0.4193, 0.182, 0.4142, 0.1666, 0.406, 0.1513, 0.3978, 0.1378, 0.3867, 0.1243, 0.3757, 0.1133, 0.3622, 0.1022, 0.3487, 0.09401, 0.3334, 0.0858, 0.318, 0.08074, 0.3013, 0.07568, 0.2847, 0.07398, 0.2673, 0.07227, 0.25, 0.07398, 0.2327, 0.07568, 0.2153, 0.08074, 0.1987, 0.0858, 0.182, 0.09401, 0.1666, 0.1022, 0.1513, 0.1133, 0.1378, 0.1243, 0.1243, 0.1378, 0.1133, 0.1513, 0.1022, 0.1666, 0.09401, 0.182, 0.0858, 0.1987, 0.08074, 0.2153, 0.07568, 0.2327, 0.07398, 0.25, 0.07227, 0.2673, 0.07398, 0.2847, 0.07568, 0.3013, 0.08074, 0.318, 0.0858, 0.3334, 0.09401, 0.3487, 0.1022, 0.3622, 0.1133, 0.3757, 0.1243, 0.3867, 0.1378, 0.3978, 0.1513, 0.406, 0.1666, 0.4142, 0.182, 0.4193, 0.1987, 0.4243, 0.2153, 0.426, 0.2327, 0.4277, 0.25, 0.426, 0.2673, 0.4243, 0.2847, 0.4193, 0.3013, 0.4142, 0.318, 0.406, 0.3334, 0.3978, 0.3487, 0.3867, 0.3622, 0.3757, 0.3757, 0.3622, 0.3867, 0.3487, 0.3978, 0.3334, 0.406, 0.318, 0.4142, 0.3013, 0.4193, 0.07568, 0.2847, 0.07398, 0.2673, 0.07398, 0.2673, 0.07568, 0.2847, 0.3867, 0.1378, 0.3978, 0.1513, 0.3978, 0.1513, 0.3867, 0.1378, 0.07398, 0.2673, 0.07227, 0.25, 0.07227, 0.25, 0.07398, 0.2673, 0.3978, 0.1513, 0.406, 0.1666, 0.406, 0.1666, 0.3978, 0.1513, 0.07227, 0.25, 0.07398, 0.2327, 0.07398, 0.2327, 0.07227, 0.25, 0.406, 0.1666, 0.4142, 0.182, 0.4142, 0.182, 0.406, 0.1666, 0.07398, 0.2327, 0.07568, 0.2153, 0.07568, 0.2153, 0.07398, 0.2327, 0.4142, 0.182, 0.4193, 0.1987, 0.4193, 0.1987, 0.4142, 0.182, 0.07568, 0.2153, 0.08074, 0.1987, 0.08074, 0.1987, 0.07568, 0.2153, 0.4193, 0.1987, 0.4243, 0.2153, 0.4243, 0.2153, 0.4193, 0.1987, 0.08074, 0.1987, 0.0858, 0.182, 0.0858, 0.182, 0.08074, 0.1987, 0.4243, 0.2153, 0.426, 0.2327, 0.426, 0.2327, 0.4243, 0.2153, 0.0858, 0.182, 0.09401, 0.1666, 0.09401, 0.1666, 0.0858, 0.182, 0.426, 0.2327, 0.4277, 0.25, 0.4277, 0.25, 0.426, 0.2327, 0.09401, 0.1666, 0.1022, 0.1513, 0.1022, 0.1513, 0.09401, 0.1666, 0.4277, 0.25, 0.426, 0.2673, 0.426, 0.2673, 0.4277, 0.25, 0.1022, 0.1513, 0.1133, 0.1378, 0.1133, 0.1378, 0.1022, 0.1513, 0.426, 0.2673, 0.4243, 0.2847, 0.4243, 0.2847, 0.426, 0.2673, 0.1133, 0.1378, 0.1243, 0.1243, 0.1243, 0.1243, 0.1133, 0.1378, 0.2847, 0.4243, 0.2673, 0.426, 0.2673, 0.426, 0.2847, 0.4243, 0.4243, 0.2847, 0.4193, 0.3013, 0.4193, 0.3013, 0.4243, 0.2847, 0.1243, 0.1243, 0.1378, 0.1133, 0.1378, 0.1133, 0.1243, 0.1243, 0.3013, 0.4193, 0.2847, 0.4243, 0.2847, 0.4243, 0.3013, 0.4193, 0.4193, 0.3013, 0.4142, 0.318, 0.4142, 0.318, 0.4193, 0.3013, 0.1378, 0.1133, 0.1513, 0.1022, 0.1513, 0.1022, 0.1378, 0.1133, 0.2673, 0.426, 0.25, 0.4277, 0.25, 0.4277, 0.2673, 0.426, 0.4142, 0.318, 0.406, 0.3334, 0.406, 0.3334, 0.4142, 0.318, 0.1513, 0.1022, 0.1666, 0.09401, 0.1666, 0.09401, 0.1513, 0.1022, 0.25, 0.4277, 0.2327, 0.426, 0.2327, 0.426, 0.25, 0.4277, 0.406, 0.3334, 0.3978, 0.3487, 0.3978, 0.3487, 0.406, 0.3334, 0.1666, 0.09401, 0.182, 0.0858, 0.182, 0.0858, 0.1666, 0.09401, 0.2327, 0.426, 0.2153, 0.4243, 0.2153, 0.4243, 0.2327, 0.426, 0.3978, 0.3487, 0.3867, 0.3622, 0.3867, 0.3622, 0.3978, 0.3487, 0.182, 0.0858, 0.1987, 0.08074, 0.1987, 0.08074, 0.182, 0.0858, 0.2153, 0.4243, 0.1987, 0.4193, 0.1987, 0.4193, 0.2153, 0.4243, 0.3867, 0.3622, 0.3757, 0.3757, 0.3757, 0.3757, 0.3867, 0.3622, 0.1987, 0.08074, 0.2153, 0.07568, 0.2153, 0.07568, 0.1987, 0.08074, 0.1987, 0.4193, 0.182, 0.4142, 0.182, 0.4142, 0.1987, 0.4193, 0.3757, 0.3757, 0.3622, 0.3867, 0.3622, 0.3867, 0.3757, 0.3757, 0.2153, 0.07568, 0.2327, 0.07398, 0.2327, 0.07398, 0.2153, 0.07568, 0.182, 0.4142, 0.1666, 0.406, 0.1666, 0.406, 0.182, 0.4142, 0.3622, 0.3867, 0.3487, 0.3978, 0.3487, 0.3978, 0.3622, 0.3867, 0.2327, 0.07398, 0.25, 0.07227, 0.25, 0.07227, 0.2327, 0.07398, 0.1666, 0.406, 0.1513, 0.3978, 0.1513, 0.3978, 0.1666, 0.406, 0.3487, 0.3978, 0.3334, 0.406, 0.3334, 0.406, 0.3487, 0.3978, 0.25, 0.07227, 0.2673, 0.07398, 0.2673, 0.07398, 0.25, 0.07227, 0.1513, 0.3978, 0.1378, 0.3867, 0.1378, 0.3867, 0.1513, 0.3978, 0.3334, 0.406, 0.318, 0.4142, 0.318, 0.4142, 0.3334, 0.406, 0.2673, 0.07398, 0.2847, 0.07568, 0.2847, 0.07568, 0.2673, 0.07398, 0.1378, 0.3867, 0.1243, 0.3757, 0.1243, 0.3757, 0.1378, 0.3867, 0.318, 0.4142, 0.3013, 0.4193, 0.3013, 0.4193, 0.318, 0.4142, 0.2847, 0.07568, 0.3013, 0.08074, 0.3013, 0.08074, 0.2847, 0.07568, 0.1243, 0.3757, 0.1133, 0.3622, 0.1133, 0.3622, 0.1243, 0.3757, 0.3013, 0.08074, 0.318, 0.0858, 0.318, 0.0858, 0.3013, 0.08074, 0.1133, 0.3622, 0.1022, 0.3487, 0.1022, 0.3487, 0.1133, 0.3622, 0.318, 0.0858, 0.3334, 0.09401, 0.3334, 0.09401, 0.318, 0.0858, 0.1022, 0.3487, 0.09401, 0.3334, 0.09401, 0.3334, 0.1022, 0.3487, 0.3334, 0.09401, 0.3487, 0.1022, 0.3487, 0.1022, 0.3334, 0.09401, 0.09401, 0.3334, 0.0858, 0.318, 0.0858, 0.318, 0.09401, 0.3334, 0.3487, 0.1022, 0.3622, 0.1133, 0.3622, 0.1133, 0.3487, 0.1022, 0.0858, 0.318, 0.08074, 0.3013, 0.08074, 0.3013, 0.0858, 0.318, 0.3622, 0.1133, 0.3757, 0.1243, 0.3757, 0.1243, 0.3622, 0.1133, 0.08074, 0.3013, 0.07568, 0.2847, 0.07568, 0.2847, 0.08074, 0.3013])
me_cylinder.materials.append(mat_material_001)
me_cylinder.materials.append(mat_material_002)
me_cylinder.update()
me_cylinder_001 = bpy.data.meshes.new('Cylinder.001')
me_cylinder_001.from_pydata([(0.0, 1.0, -1.0), (0.0, 1.0, 1.0), (0.866, 0.5, -1.0), (0.866, 0.5, 1.0), (0.866, -0.5, -1.0), (0.866, -0.5, 1.0), (0.0, -1.0, -1.0), (0.0, -1.0, 1.0), (-0.866, -0.5, -1.0), (-0.866, -0.5, 1.0), (-0.866, 0.5, -1.0), (-0.866, 0.5, 1.0)], [], [(0, 1, 3, 2), (2, 3, 5, 4), (4, 5, 7, 6), (6, 7, 9, 8), (3, 1, 11, 9, 7, 5), (8, 9, 11, 10), (10, 11, 1, 0), (0, 2, 4, 6, 8, 10)])
_uv = me_cylinder_001.uv_layers.new(name='UVMap')
_uv.uv.foreach_set('vector', [1.0, 0.5, 1.0, 1.0, 0.8333, 1.0, 0.8333, 0.5, 0.8333, 0.5, 0.8333, 1.0, 0.6667, 1.0, 0.6667, 0.5, 0.6667, 0.5, 0.6667, 1.0, 0.5, 1.0, 0.5, 0.5, 0.5, 0.5, 0.5, 1.0, 0.3333, 1.0, 0.3333, 0.5, 0.4578, 0.37, 0.25, 0.49, 0.04215, 0.37, 0.04215, 0.13, 0.25, 0.01, 0.4578, 0.13, 0.3333, 0.5, 0.3333, 1.0, 0.1667, 1.0, 0.1667, 0.5, 0.1667, 0.5, 0.1667, 1.0, -8.941e-08, 1.0, -8.941e-08, 0.5, 0.75, 0.49, 0.9578, 0.37, 0.9578, 0.13, 0.75, 0.01, 0.5422, 0.13, 0.5422, 0.37])
me_cylinder_001.materials.append(mat_material_001)
me_cylinder_001.update()

# ---- objects
ob_light = bpy.data.objects.new('Light', light_light)
ob_camera = bpy.data.objects.new('Camera', cam_camera)
ob_cylinder = bpy.data.objects.new('Cylinder', me_cylinder)
ob_cylinder_001 = bpy.data.objects.new('Cylinder.001', me_cylinder_001)
ob_light_001 = bpy.data.objects.new('Light.001', light_light_001)
ob_light_002 = bpy.data.objects.new('Light.002', light_light_002)

# ---- transforms, parenting, visibility, modifiers, constraints
ob_light.location = (-3.655, 10.4, 13.41)
ob_light.rotation_euler = (0.9718, -0.4004, 7.649)
ob_light.lock_rotations_4d = False
ob_light.empty_display_type = 'ARROWS'
ob_light.color = (0.0, 0.0, 0.0, 0.0)
ob_light.lineart.crease_threshold = 0.0
ob_camera.location = (-21.03, 16.01, 18.43)
ob_camera.rotation_euler = (0.8887, -0.0538, 3.965)
ob_camera.lock_rotations_4d = False
ob_camera.empty_display_type = 'ARROWS'
ob_camera.color = (0.0, 0.0, 0.0, 0.0)
ob_camera.display_type = 'WIRE'
ob_camera.lineart.crease_threshold = 0.0
ob_cylinder.location = (-5.522, 0.05384, 0.0)
ob_cylinder.rotation_euler = (-3.115, -4.712, 0.0)
ob_cylinder.scale = (1.0, 1.0, 4.525)
ob_cylinder_001.location = (-0.147, -0.09016, 0.0)
ob_cylinder_001.rotation_euler = (-3.115, 1.571, 0.0)
ob_cylinder_001.scale = (1.596, 1.599, 0.551)
ob_light_001.location = (-218.7, -95.91, 12.91)
ob_light_001.rotation_euler = (0.9718, -0.4004, 1.393)
ob_light_001.lock_rotations_4d = False
ob_light_001.empty_display_type = 'ARROWS'
ob_light_001.color = (0.0, 0.0, 0.0, 0.0)
ob_light_001.lineart.crease_threshold = 0.0
ob_light_002.location = (13.14, 1.009, 3.269)
ob_light_002.rotation_euler = (0.9718, -0.4004, 7.649)
ob_light_002.lock_rotations_4d = False
ob_light_002.empty_display_type = 'ARROWS'
ob_light_002.color = (0.0, 0.0, 0.0, 0.0)
ob_light_002.lineart.crease_threshold = 0.0

# ---- collection membership
col_collection.objects.link(ob_light)
col_collection.objects.link(ob_camera)
col_collection.objects.link(ob_cylinder)
col_collection.objects.link(ob_cylinder_001)
col_collection.objects.link(ob_light_001)
col_collection.objects.link(ob_light_002)

# ---- scene / render settings (as saved in the file)
scene.camera = ob_camera
scene.frame_start = 1; scene.frame_end = 250; scene.frame_set(1)
scene.render.engine = 'CYCLES'
scene.render.resolution_x = 128
scene.render.resolution_y = 128
scene.render.film_transparent = True
bpy.context.view_layer.update()
